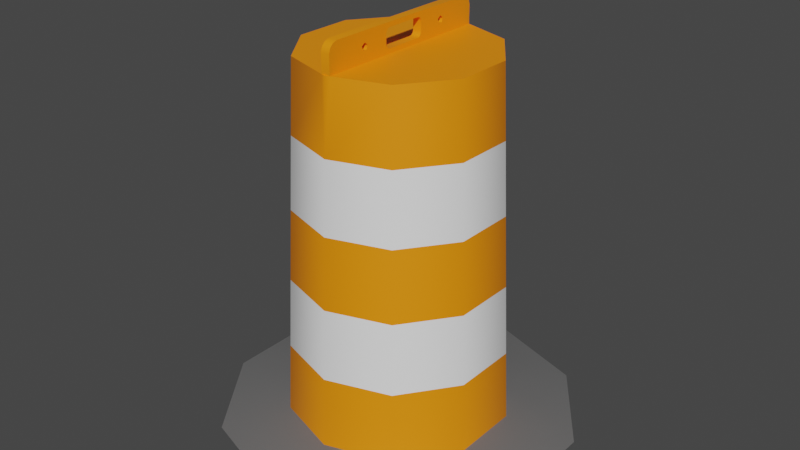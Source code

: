 # Source: DangerCone.blend  (saved by Blender 2.83.19; exported with 4.5.12 LTS)
import bpy
from mathutils import Matrix  # noqa: F401  (used for matrix-valued properties, if any)

bpy.ops.wm.read_factory_settings(use_empty=True)
scene = bpy.context.scene
scene.name = 'Scene'

# ---- collections
col_collection = bpy.data.collections.new('Collection'); scene.collection.children.link(col_collection)

# ---- materials (node trees are filled in below, after node groups)
mat_whitesmoke = bpy.data.materials.new('_WhiteSmoke_')
mat_whitesmoke.use_transparent_shadow = False
mat_whitesmoke.diffuse_color = (0.9608, 0.9608, 0.9608, 1.0)
mat_whitesmoke.roughness = 0.5528
mat_orangered = bpy.data.materials.new('_OrangeRed_')
mat_orangered.use_transparent_shadow = False
mat_orangered.diffuse_color = (1.0, 0.2706, 0.0, 1.0)
mat_orangered.roughness = 0.5528
mat_charcoal = bpy.data.materials.new('_Charcoal_')
mat_charcoal.use_transparent_shadow = False
mat_charcoal.diffuse_color = (0.1373, 0.1373, 0.1373, 1.0)
mat_charcoal.roughness = 0.5528

# ---- material node trees
mat_whitesmoke.use_nodes = True; mat_whitesmoke.node_tree.nodes.clear()
_N = mat_whitesmoke.node_tree.nodes; _L = mat_whitesmoke.node_tree.links
n0 = _N.new('ShaderNodeBsdfPrincipled'); n0.name = 'Principled BSDF'; n0.location = (10, 300)
n0.distribution = 'GGX'
n0.subsurface_method = 'BURLEY'
n0.inputs[0].default_value = (0.9608, 0.9608, 0.9608, 1.0)
n0.inputs[2].default_value = 0.5528
n0.inputs[3].default_value = 1.45
n0.inputs[27].default_value = (0.0, 0.0, 0.0, 1.0)
n0.inputs[28].default_value = 1.0
n1 = _N.new('ShaderNodeOutputMaterial'); n1.name = 'Material Output'; n1.location = (300, 300)
n2 = _N.new('ShaderNodeNormalMap'); n2.name = 'Normal Map'; n2.location = (-300, -300)
n2.label = 'Normal/Map'
_L.new(n0.outputs[0], n1.inputs[0])
_L.new(n2.outputs[0], n0.inputs[5])
n1.is_active_output = True
mat_orangered.use_nodes = True; mat_orangered.node_tree.nodes.clear()
_N = mat_orangered.node_tree.nodes; _L = mat_orangered.node_tree.links
n0 = _N.new('ShaderNodeBsdfPrincipled'); n0.name = 'Principled BSDF'; n0.location = (10, 300)
n0.distribution = 'GGX'
n0.subsurface_method = 'BURLEY'
n0.inputs[0].default_value = (1.0, 0.2706, 0.0, 1.0)
n0.inputs[2].default_value = 0.5528
n0.inputs[3].default_value = 1.45
n0.inputs[27].default_value = (0.0, 0.0, 0.0, 1.0)
n0.inputs[28].default_value = 1.0
n1 = _N.new('ShaderNodeOutputMaterial'); n1.name = 'Material Output'; n1.location = (300, 300)
n2 = _N.new('ShaderNodeNormalMap'); n2.name = 'Normal Map'; n2.location = (-300, -300)
n2.label = 'Normal/Map'
_L.new(n0.outputs[0], n1.inputs[0])
_L.new(n2.outputs[0], n0.inputs[5])
n1.is_active_output = True
mat_charcoal.use_nodes = True; mat_charcoal.node_tree.nodes.clear()
_N = mat_charcoal.node_tree.nodes; _L = mat_charcoal.node_tree.links
n0 = _N.new('ShaderNodeBsdfPrincipled'); n0.name = 'Principled BSDF'; n0.location = (10, 300)
n0.distribution = 'GGX'
n0.subsurface_method = 'BURLEY'
n0.inputs[0].default_value = (0.1373, 0.1373, 0.1373, 1.0)
n0.inputs[2].default_value = 0.5528
n0.inputs[3].default_value = 1.45
n0.inputs[27].default_value = (0.0, 0.0, 0.0, 1.0)
n0.inputs[28].default_value = 1.0
n1 = _N.new('ShaderNodeOutputMaterial'); n1.name = 'Material Output'; n1.location = (300, 300)
n2 = _N.new('ShaderNodeNormalMap'); n2.name = 'Normal Map'; n2.location = (-300, -300)
n2.label = 'Normal/Map'
_L.new(n0.outputs[0], n1.inputs[0])
_L.new(n2.outputs[0], n0.inputs[5])
n1.is_active_output = True

# ---- world
world_world = bpy.data.worlds.new('World'); scene.world = world_world
world_world.use_nodes = True; world_world.node_tree.nodes.clear()
_N = world_world.node_tree.nodes; _L = world_world.node_tree.links
n0 = _N.new('ShaderNodeOutputWorld'); n0.name = 'World Output'; n0.location = (300, 300)
n1 = _N.new('ShaderNodeBackground'); n1.name = 'Background'; n1.location = (10, 300)
n1.inputs[0].default_value = (0.05088, 0.05088, 0.05088, 1.0)
_L.new(n1.outputs[0], n0.inputs[0])
n0.is_active_output = True
world_world.color = (0.05088, 0.05088, 0.05088)
world_world.use_sun_shadow = False
world_world.sun_shadow_jitter_overblur = 0.0

# ---- meshes
me_dangercone = bpy.data.meshes.new('DangerCone')
me_dangercone.from_pydata([(-0.1284, -0.1767, -0.05275), (-0.2077, -0.06752, -0.05275), (-0.2009, -0.0653, 0.1023), (-0.1241, -0.1709, 0.1023), (-0.1326, -0.1826, -0.2077), (-4.883e-06, -0.2256, -0.2077), (-4.883e-06, -0.2328, -0.3627), (-0.1368, -0.1884, -0.3627), (-0.2214, -0.07197, -0.3627), (-0.2146, -0.06975, -0.2077), (0.2214, -0.07197, -0.3627), (0.1368, -0.1884, -0.3627), (0.1326, -0.1826, -0.2077), (0.2146, -0.06975, -0.2077), (-4.883e-06, -0.2112, 0.1023), (-4.883e-06, -0.2184, -0.05275), (0.1241, -0.1709, 0.1023), (0.1284, -0.1767, -0.05275), (0.2077, -0.06752, -0.05275), (0.2009, -0.0653, 0.1023), (0.2146, -3.415e-05, -0.2077), (0.2214, -3.412e-05, -0.3627), (-0.2077, -3.417e-05, -0.05275), (-0.2009, -3.42e-05, 0.1023), (0.2009, -3.42e-05, 0.1023), (0.2077, -3.417e-05, -0.05275), (-0.2214, -3.412e-05, -0.3627), (-0.2146, -3.415e-05, -0.2077), (-0.1411, -0.1942, -0.5177), (-0.2283, -0.0742, -0.5177), (-4.883e-06, -0.24, -0.5177), (-0.009512, -0.2009, 0.2573), (-0.009512, -0.2009, 0.2973), (0.009509, -0.2009, 0.2973), (0.009509, -0.2009, 0.2573), (-4.883e-06, -0.204, 0.2573), (0.009509, -3.422e-05, 0.2573), (0.194, -3.422e-05, 0.2573), (0.194, -0.06307, 0.2573), (0.1199, -0.1651, 0.2573), (-0.1199, -0.1651, 0.2573), (-0.194, -0.06307, 0.2573), (-0.009512, -3.422e-05, 0.2573), (-0.194, -3.422e-05, 0.2573), (0.009509, -0.04875, 0.2722), (-0.009512, -0.04875, 0.2722), (-0.009512, -0.04507, 0.2685), (0.009509, -0.04507, 0.2685), (0.009509, -0.04507, 0.306), (-0.009512, -0.04507, 0.306), (-0.009512, -0.04875, 0.3023), (0.009509, -0.04875, 0.3023), (0.009509, -0.05004, 0.2973), (-0.009512, -0.05004, 0.2973), (-0.009512, -0.05004, 0.2773), (0.009509, -0.05004, 0.2773), (0.009509, -0.1977, 0.3068), (-0.009512, -0.1977, 0.3068), (-0.009512, -0.1905, 0.314), (0.009509, -0.1905, 0.314), (-0.009512, -0.1809, 0.3173), (0.009509, -0.1809, 0.3173), (-0.009512, -0.04003, 0.2673), (0.009509, -0.04003, 0.2673), (0.009509, -0.04003, 0.3073), (-0.009512, -0.04003, 0.3073), (0.2283, -0.0742, -0.5177), (0.1411, -0.1942, -0.5177), (-0.009512, -0.1162, 0.2897), (0.009509, -0.1162, 0.2897), (0.009509, -0.1086, 0.2953), (-0.009512, -0.1086, 0.2953), (0.009509, -0.101, 0.2897), (-0.009512, -0.101, 0.2897), (0.009509, -0.1039, 0.2808), (-0.009512, -0.1039, 0.2808), (0.009509, -0.1133, 0.2808), (-0.009512, -0.1133, 0.2808), (-0.2283, -3.41e-05, -0.5177), (-0.009512, -3.423e-05, 0.3073), (-0.009512, -3.423e-05, 0.3173), (-0.009512, -0.03622, 0.3173), (-0.009512, -3.422e-05, 0.2673), (0.2283, -3.41e-05, -0.5177), (0.009509, -3.423e-05, 0.3173), (0.009509, -3.422e-05, 0.2673), (0.009509, -3.423e-05, 0.3073), (-0.3683, -0.1197, -0.5427), (-0.2276, -0.3133, -0.5427), (-4.883e-06, -0.3872, -0.5427), (0.2276, -0.3133, -0.5427), (0.3682, -0.1197, -0.5427), (0.3682, -3.409e-05, -0.5427), (-0.3683, -3.409e-05, -0.5427), (0.2283, -3.409e-05, -0.5427), (0.2283, -0.0742, -0.5427), (0.1411, -0.1942, -0.5427), (-4.883e-06, -0.24, -0.5427), (-0.1411, -0.1942, -0.5427), (-0.2283, -0.0742, -0.5427), (-0.2283, -3.409e-05, -0.5427), (0.1284, 0.1767, -0.05275), (0.2077, 0.06746, -0.05275), (0.2009, 0.06522, 0.1023), (0.1241, 0.1708, 0.1023), (0.1326, 0.1825, -0.2077), (-4.883e-06, 0.2256, -0.2077), (-4.883e-06, 0.2328, -0.3627), (0.1368, 0.1883, -0.3627), (0.2214, 0.0719, -0.3627), (0.2146, 0.06968, -0.2077), (-0.2214, 0.0719, -0.3627), (-0.1368, 0.1883, -0.3627), (-0.1326, 0.1825, -0.2077), (-0.2146, 0.06968, -0.2077), (-4.883e-06, 0.2112, 0.1023), (-4.883e-06, 0.2184, -0.05275), (-0.1241, 0.1708, 0.1023), (-0.1284, 0.1767, -0.05275), (-0.2077, 0.06746, -0.05275), (-0.2009, 0.06522, 0.1023), (-0.2146, -3.415e-05, -0.2077), (-0.2214, -3.412e-05, -0.3627), (0.2077, -3.417e-05, -0.05275), (0.2009, -3.42e-05, 0.1023), (-0.2009, -3.42e-05, 0.1023), (-0.2077, -3.417e-05, -0.05275), (0.2214, -3.412e-05, -0.3627), (0.2146, -3.415e-05, -0.2077), (0.1411, 0.1941, -0.5177), (0.2283, 0.07413, -0.5177), (-4.883e-06, 0.24, -0.5177), (0.009509, 0.2009, 0.2573), (0.009509, 0.2009, 0.2973), (-0.009512, 0.2009, 0.2973), (-0.009512, 0.2009, 0.2573), (-4.883e-06, 0.204, 0.2573), (-0.1199, 0.165, 0.2573), (-0.009512, -3.422e-05, 0.2573), (-0.194, 0.06301, 0.2573), (-0.194, -3.422e-05, 0.2573), (0.009509, -3.422e-05, 0.2573), (0.1199, 0.165, 0.2573), (0.194, 0.06301, 0.2573), (0.194, -3.422e-05, 0.2573), (-0.009512, 0.04868, 0.2722), (0.009509, 0.04868, 0.2722), (0.009509, 0.045, 0.2685), (-0.009512, 0.045, 0.2685), (-0.009512, 0.045, 0.306), (0.009509, 0.045, 0.306), (0.009509, 0.04868, 0.3023), (-0.009512, 0.04868, 0.3023), (-0.009512, 0.04997, 0.2973), (0.009509, 0.04997, 0.2973), (0.009509, 0.04997, 0.2773), (-0.009512, 0.04997, 0.2773), (-0.009512, 0.1976, 0.3068), (0.009509, 0.1976, 0.3068), (0.009509, 0.1904, 0.314), (-0.009512, 0.1904, 0.314), (0.009509, 0.1809, 0.3173), (-0.009512, 0.1809, 0.3173), (0.009509, 0.03997, 0.2673), (-0.009512, 0.03997, 0.2673), (-0.009512, 0.03997, 0.3073), (0.009509, 0.03997, 0.3073), (-0.2283, 0.07413, -0.5177), (-0.1411, 0.1941, -0.5177), (0.009509, 0.1161, 0.2897), (-0.009512, 0.1161, 0.2897), (-0.009512, 0.1085, 0.2953), (0.009509, 0.1085, 0.2953), (-0.009512, 0.1009, 0.2897), (0.009509, 0.1009, 0.2897), (-0.009512, 0.1038, 0.2808), (0.009509, 0.1038, 0.2808), (-0.009512, 0.1132, 0.2808), (0.009509, 0.1132, 0.2808), (0.2283, -3.41e-05, -0.5177), (0.009509, -3.423e-05, 0.3073), (0.009509, -3.423e-05, 0.3173), (0.009509, 0.03614, 0.3173), (0.009509, -3.422e-05, 0.2673), (-0.2283, -3.41e-05, -0.5177), (-0.009512, -3.423e-05, 0.3173), (-0.009512, -3.422e-05, 0.2673), (-0.009512, -3.423e-05, 0.3073), (0.3682, 0.1196, -0.5427), (0.2276, 0.3132, -0.5427), (-4.883e-06, 0.3872, -0.5427), (-0.2276, 0.3132, -0.5427), (-0.3683, 0.1196, -0.5427), (-0.3683, -3.409e-05, -0.5427), (0.3682, -3.409e-05, -0.5427), (-4.883e-06, 0.24, -0.5427), (-0.1411, 0.1941, -0.5427), (0.1411, 0.1941, -0.5427), (-0.2283, 0.07413, -0.5427), (-0.2283, -3.409e-05, -0.5427), (0.2283, 0.07413, -0.5427), (0.2283, -3.409e-05, -0.5427)], [], [(0, 2, 1), (0, 3, 2), (4, 6, 5), (4, 7, 6), (7, 9, 8), (7, 4, 9), (10, 12, 11), (10, 13, 12), (3, 15, 14), (3, 0, 15), (5, 11, 12), (5, 6, 11), (14, 17, 16), (14, 15, 17), (18, 16, 17), (18, 19, 16), (10, 20, 13), (10, 21, 20), (2, 22, 1), (2, 23, 22), (18, 24, 19), (18, 25, 24), (9, 26, 8), (9, 27, 26), (4, 1, 9), (4, 0, 1), (28, 8, 29), (28, 7, 8), (30, 7, 28), (30, 6, 7), (31, 33, 32), (31, 34, 33), (34, 31, 35), (34, 37, 36), (37, 34, 38), (38, 34, 39), (31, 41, 40), (42, 41, 31), (41, 42, 43), (44, 46, 45), (44, 47, 46), (48, 50, 49), (48, 51, 50), (52, 54, 53), (52, 55, 54), (56, 58, 57), (56, 59, 58), (33, 57, 32), (33, 56, 57), (59, 60, 58), (59, 61, 60), (47, 62, 46), (47, 63, 62), (51, 53, 50), (51, 52, 53), (55, 45, 54), (55, 44, 45), (64, 49, 65), (64, 48, 49), (13, 17, 12), (13, 18, 17), (66, 11, 67), (66, 10, 11), (0, 5, 15), (0, 4, 5), (15, 12, 17), (15, 5, 12), (39, 14, 16), (14, 39, 34), (14, 34, 35), (67, 6, 30), (67, 11, 6), (19, 39, 16), (19, 38, 39), (68, 70, 69), (68, 71, 70), (71, 72, 70), (71, 73, 72), (73, 74, 72), (73, 75, 74), (75, 76, 74), (75, 77, 76), (77, 69, 76), (77, 68, 69), (31, 14, 35), (14, 31, 3), (3, 31, 40), (41, 3, 40), (41, 2, 3), (8, 78, 29), (8, 26, 78), (79, 81, 80), (65, 81, 79), (49, 81, 65), (50, 81, 49), (73, 81, 50), (73, 50, 53), (54, 73, 53), (45, 73, 54), (46, 73, 45), (71, 81, 73), (46, 75, 73), (71, 60, 81), (60, 71, 68), (77, 60, 68), (77, 58, 60), (62, 75, 46), (77, 57, 58), (42, 75, 62), (42, 77, 75), (42, 62, 82), (31, 77, 42), (31, 57, 77), (57, 31, 32), (66, 21, 10), (66, 83, 21), (81, 84, 80), (84, 81, 61), (61, 81, 60), (63, 82, 62), (63, 85, 82), (13, 25, 18), (13, 20, 25), (1, 27, 9), (1, 22, 27), (36, 33, 34), (33, 36, 76), (33, 76, 56), (56, 76, 59), (59, 76, 61), (61, 76, 69), (70, 61, 69), (76, 36, 74), (61, 70, 84), (74, 36, 63), (63, 36, 85), (74, 63, 47), (74, 47, 72), (72, 47, 44), (72, 44, 55), (52, 72, 55), (51, 72, 52), (48, 72, 51), (48, 70, 72), (64, 70, 48), (84, 70, 64), (84, 64, 86), (19, 37, 38), (19, 24, 37), (41, 23, 2), (41, 43, 23), (65, 86, 64), (65, 79, 86), (87, 28, 29), (87, 88, 28), (88, 30, 28), (88, 89, 30), (89, 67, 30), (89, 90, 67), (90, 66, 67), (90, 91, 66), (91, 83, 66), (91, 92, 83), (29, 93, 87), (29, 78, 93), (91, 94, 92), (94, 91, 95), (95, 91, 96), (96, 91, 90), (96, 90, 97), (88, 97, 90), (88, 90, 89), (88, 98, 97), (87, 98, 88), (87, 99, 98), (93, 99, 87), (99, 93, 100), (101, 103, 102), (101, 104, 103), (105, 107, 106), (105, 108, 107), (108, 110, 109), (108, 105, 110), (111, 113, 112), (111, 114, 113), (104, 116, 115), (104, 101, 116), (106, 112, 113), (106, 107, 112), (115, 118, 117), (115, 116, 118), (119, 117, 118), (119, 120, 117), (111, 121, 114), (111, 122, 121), (103, 123, 102), (103, 124, 123), (119, 125, 120), (119, 126, 125), (110, 127, 109), (110, 128, 127), (105, 102, 110), (105, 101, 102), (129, 109, 130), (129, 108, 109), (131, 108, 129), (131, 107, 108), (132, 134, 133), (132, 135, 134), (135, 132, 136), (137, 138, 135), (138, 137, 139), (138, 139, 140), (141, 142, 132), (142, 141, 143), (143, 141, 144), (145, 147, 146), (145, 148, 147), (149, 151, 150), (149, 152, 151), (153, 155, 154), (153, 156, 155), (157, 159, 158), (157, 160, 159), (134, 158, 133), (134, 157, 158), (160, 161, 159), (160, 162, 161), (148, 163, 147), (148, 164, 163), (152, 154, 151), (152, 153, 154), (156, 146, 155), (156, 145, 146), (165, 150, 166), (165, 149, 150), (114, 118, 113), (114, 119, 118), (167, 112, 168), (167, 111, 112), (101, 106, 116), (101, 105, 106), (116, 113, 118), (116, 106, 113), (117, 136, 115), (136, 117, 135), (135, 117, 137), (168, 107, 131), (168, 112, 107), (120, 137, 117), (120, 139, 137), (169, 171, 170), (169, 172, 171), (172, 173, 171), (172, 174, 173), (174, 175, 173), (174, 176, 175), (176, 177, 175), (176, 178, 177), (178, 170, 177), (178, 169, 170), (115, 142, 104), (142, 115, 132), (132, 115, 136), (143, 104, 142), (143, 103, 104), (109, 179, 130), (109, 127, 179), (180, 182, 181), (166, 182, 180), (150, 182, 166), (151, 182, 150), (174, 182, 151), (174, 151, 154), (155, 174, 154), (146, 174, 155), (147, 174, 146), (172, 182, 174), (147, 176, 174), (172, 161, 182), (161, 172, 169), (178, 161, 169), (178, 159, 161), (163, 176, 147), (178, 158, 159), (141, 176, 163), (141, 178, 176), (141, 163, 183), (132, 178, 141), (132, 158, 178), (158, 132, 133), (167, 122, 111), (167, 184, 122), (185, 161, 162), (161, 185, 182), (182, 185, 181), (164, 183, 163), (164, 186, 183), (114, 126, 119), (114, 121, 126), (102, 128, 110), (102, 123, 128), (138, 134, 135), (134, 138, 177), (134, 177, 157), (157, 177, 160), (160, 177, 162), (162, 177, 170), (171, 162, 170), (177, 138, 175), (162, 171, 185), (175, 138, 164), (164, 138, 186), (175, 164, 148), (175, 148, 173), (173, 148, 145), (173, 145, 156), (153, 173, 156), (152, 173, 153), (149, 173, 152), (149, 171, 173), (165, 171, 149), (185, 171, 165), (185, 165, 187), (120, 140, 139), (120, 125, 140), (143, 124, 103), (143, 144, 124), (166, 187, 165), (166, 180, 187), (188, 129, 130), (188, 189, 129), (189, 131, 129), (189, 190, 131), (190, 168, 131), (190, 191, 168), (191, 167, 168), (191, 192, 167), (192, 184, 167), (192, 193, 184), (130, 194, 188), (130, 179, 194), (189, 191, 190), (191, 189, 195), (196, 191, 195), (195, 189, 197), (191, 196, 192), (197, 189, 188), (192, 196, 198), (192, 198, 193), (193, 198, 199), (197, 188, 200), (200, 188, 194), (200, 194, 201)])
me_dangercone.polygons.foreach_set('use_smooth', [True] * 354)
me_dangercone.polygons.foreach_set('material_index', [0, 0, 0, 0, 0, 0, 0, 0, 0, 0, 0, 0, 0, 0, 0, 0, 0, 0, 0, 0, 0, 0, 0, 0, 1, 1, 1, 1, 1, 1, 1, 1, 1, 1, 1, 1, 1, 1, 1, 1, 1, 1, 1, 1, 1, 1, 1, 1, 1, 1, 1, 1, 1, 1, 1, 1, 1, 1, 1, 1, 1, 1, 1, 1, 1, 1, 1, 1, 1, 1, 1, 1, 1, 1, 1, 1, 1, 1, 1, 1, 1, 1, 1, 1, 1, 1, 1, 1, 1, 1, 1, 1, 1, 1, 1, 1, 1, 1, 1, 1, 1, 1, 1, 1, 1, 1, 1, 1, 1, 1, 1, 1, 1, 1, 1, 1, 1, 1, 1, 1, 1, 1, 1, 1, 1, 1, 1, 1, 1, 1, 1, 1, 1, 1, 1, 1, 1, 1, 1, 1, 1, 1, 1, 1, 1, 1, 1, 1, 1, 1, 1, 1, 1, 2, 2, 2, 2, 2, 2, 2, 2, 2, 2, 2, 2, 2, 2, 2, 2, 2, 2, 2, 2, 2, 2, 2, 2, 0, 0, 0, 0, 0, 0, 0, 0, 0, 0, 0, 0, 0, 0, 0, 0, 0, 0, 0, 0, 0, 0, 0, 0, 1, 1, 1, 1, 1, 1, 1, 1, 1, 1, 1, 1, 1, 1, 1, 1, 1, 1, 1, 1, 1, 1, 1, 1, 1, 1, 1, 1, 1, 1, 1, 1, 1, 1, 1, 1, 1, 1, 1, 1, 1, 1, 1, 1, 1, 1, 1, 1, 1, 1, 1, 1, 1, 1, 1, 1, 1, 1, 1, 1, 1, 1, 1, 1, 1, 1, 1, 1, 1, 1, 1, 1, 1, 1, 1, 1, 1, 1, 1, 1, 1, 1, 1, 1, 1, 1, 1, 1, 1, 1, 1, 1, 1, 1, 1, 1, 1, 1, 1, 1, 1, 1, 1, 1, 1, 1, 1, 1, 1, 1, 1, 1, 1, 1, 1, 1, 1, 1, 1, 1, 1, 1, 1, 1, 1, 1, 1, 1, 1, 2, 2, 2, 2, 2, 2, 2, 2, 2, 2, 2, 2, 2, 2, 2, 2, 2, 2, 2, 2, 2, 2, 2, 2])
_k = set([(8, 78), (19, 37), (28, 29), (28, 30), (29, 78), (29, 93), (30, 67), (31, 32), (31, 34), (31, 35), (31, 40), (31, 42), (32, 57), (33, 34), (33, 56), (34, 35), (34, 36), (34, 39), (37, 38), (38, 39), (40, 41), (41, 43), (42, 62), (44, 47), (44, 55), (45, 46), (45, 54), (46, 62), (47, 63), (48, 51), (48, 64), (49, 50), (49, 65), (50, 53), (51, 52), (52, 55), (53, 54), (56, 59), (57, 58), (58, 60), (59, 61), (60, 81), (61, 84), (62, 82), (63, 82), (63, 85), (64, 84), (64, 86), (65, 79), (65, 86), (66, 67), (66, 83), (68, 71), (68, 77), (69, 70), (69, 76), (70, 72), (71, 73), (72, 74), (73, 75), (74, 76), (75, 77), (79, 81), (80, 81), (83, 91), (87, 88), (87, 93), (88, 89), (89, 90), (90, 91), (91, 92), (109, 179), (120, 140), (129, 130), (129, 131), (130, 179), (130, 194), (131, 168), (132, 133), (132, 135), (132, 136), (132, 141), (132, 142), (133, 158), (134, 135), (134, 157), (135, 136), (135, 137), (135, 138), (137, 139), (138, 139), (139, 140), (141, 163), (142, 143), (143, 144), (145, 148), (145, 156), (146, 147), (146, 155), (147, 163), (148, 164), (149, 152), (149, 165), (150, 151), (150, 166), (151, 154), (152, 153), (153, 156), (154, 155), (157, 160), (158, 159), (159, 161), (160, 162), (161, 182), (162, 185), (163, 183), (164, 183), (164, 186), (165, 185), (165, 187), (166, 180), (166, 187), (167, 168), (167, 184), (169, 172), (169, 178), (170, 171), (170, 177), (171, 173), (172, 174), (173, 175), (174, 176), (175, 177), (176, 178), (180, 182), (181, 182), (184, 192), (188, 189), (188, 194), (189, 190), (190, 191), (191, 192), (192, 193), (193, 198)])
me_dangercone.attributes.new('sharp_edge', 'BOOLEAN', 'EDGE').data.foreach_set('value', [ (min(e.vertices), max(e.vertices)) in _k for e in me_dangercone.edges])
_uv = me_dangercone.uv_layers.new(name='UVSet0')
_uv.uv.foreach_set('vector', [-1.466, 25.18, -8.103, 32.94, -8.215, 25.18, -1.466, 25.18, -1.577, 32.94, -8.103, 32.94, 8.043, 17.32, 15.13, 9.566, 15.01, 17.32, 8.043, 17.32, 7.932, 9.566, 15.13, 9.566, -1.243, 9.662, -8.326, 17.42, -8.437, 9.662, -1.243, 9.662, -1.354, 17.42, -8.326, 17.42, 30.08, 8.347, 23.0, 16.1, 22.89, 8.347, 30.08, 8.347, 29.97, 16.1, 23.0, 16.1, 8.266, 32.84, 14.9, 25.08, 14.79, 32.84, 8.266, 32.84, 8.154, 25.08, 14.9, 25.08, 20.01, 16.82, 27.09, 9.064, 26.98, 16.82, 20.01, 16.82, 19.9, 9.064, 27.09, 9.064, 20.23, 32.34, 26.87, 24.58, 26.76, 32.34, 20.23, 32.34, 20.12, 24.58, 26.87, 24.58, 29.86, 23.86, 23.22, 31.62, 23.11, 23.86, 29.86, 23.86, 29.75, 31.62, 23.22, 31.62, 15.76, 7.69, 19.36, 15.45, 15.87, 15.45, 15.76, 7.69, 19.36, 7.69, 19.36, 15.45, -16.1, 32.59, -19.36, 24.83, -15.99, 24.83, -16.1, 32.59, -19.36, 32.59, -19.36, 24.83, 15.99, 23.21, 19.36, 30.96, 16.1, 30.96, 15.99, 23.21, 19.36, 23.21, 19.36, 30.96, -15.87, 17.07, -19.36, 9.315, -15.76, 9.315, -15.87, 17.07, -19.36, 17.07, -19.36, 9.315, -1.354, 17.42, -8.215, 25.18, -8.326, 17.42, -1.354, 17.42, -1.466, 25.18, -8.215, 25.18, -1.132, 1.905, -8.437, 9.662, -8.548, 1.905, -1.132, 1.905, -1.243, 9.662, -8.437, 9.662, 15.24, 1.809, 7.932, 9.566, 7.821, 1.809, 15.24, 1.809, 15.13, 9.566, 7.932, 9.566, 17.94, 40.0, 18.89, 42.0, 17.94, 42.0, 17.94, 40.0, 18.89, 40.0, 18.89, 42.0, 18.89, 9.315, 17.94, 9.315, 18.41, 9.16, 18.89, 9.315, 28.11, 19.36, 18.89, 19.36, 28.11, 19.36, 18.89, 9.315, 28.11, 16.21, 28.11, 16.21, 18.89, 9.315, 24.41, 11.11, 17.94, 9.315, 8.712, 16.21, 12.42, 11.11, 17.94, 19.36, 8.712, 16.21, 17.94, 9.315, 8.712, 16.21, 17.94, 19.36, 8.712, 19.36, -18.89, 16.85, -17.94, 16.59, -17.94, 16.85, -18.89, 16.85, -18.89, 16.59, -17.94, 16.59, -18.89, 42.1, -17.94, 41.84, -17.94, 42.1, -18.89, 42.1, -18.89, 41.84, -17.94, 41.84, -18.89, 42.0, -17.94, 41.0, -17.94, 42.0, -18.89, 42.0, -18.89, 41.0, -17.94, 41.0, 18.89, 36.74, 17.94, 37.24, 17.94, 36.74, 18.89, 36.74, 18.89, 37.24, 17.94, 37.24, 18.89, 42.74, 17.94, 43.25, 17.94, 42.74, 18.89, 42.74, 18.89, 43.25, 17.94, 43.25, 18.89, 23.27, 17.94, 23.78, 17.94, 23.27, 18.89, 23.27, 18.89, 23.78, 17.94, 23.78, -18.89, -6.523, -17.94, -6.783, -17.94, -6.523, -18.89, -6.523, -18.89, -6.783, -17.94, -6.783, -18.89, 45.13, -17.94, 44.87, -17.94, 45.13, -18.89, 45.13, -18.89, 44.87, -17.94, 44.87, -18.89, 35.54, -17.94, 35.28, -17.94, 35.54, -18.89, 35.54, -18.89, 35.28, -17.94, 35.28, -18.89, 27.35, -17.94, 27.09, -17.94, 27.35, -18.89, 27.35, -18.89, 27.09, -17.94, 27.09, 29.97, 16.1, 23.11, 23.86, 23.0, 16.1, 29.97, 16.1, 29.86, 23.86, 23.11, 23.86, 30.19, 0.5899, 22.89, 8.347, 22.78, 0.5899, 30.19, 0.5899, 30.08, 8.347, 22.89, 8.347, 8.154, 25.08, 15.01, 17.32, 14.9, 25.08, 8.154, 25.08, 8.043, 17.32, 15.01, 17.32, 20.12, 24.58, 26.98, 16.82, 26.87, 24.58, 20.12, 24.58, 20.01, 16.82, 26.98, 16.82, 26.65, 40.09, 20.23, 32.34, 26.76, 32.34, 20.23, 32.34, 26.65, 40.09, 20.84, 40.09, 20.23, 32.34, 20.84, 40.09, 20.34, 40.09, 27.2, 1.307, 19.9, 9.064, 19.79, 1.307, 27.2, 1.307, 27.09, 9.064, 19.9, 9.064, 29.75, 31.62, 23.33, 39.38, 23.22, 31.62, 29.75, 31.62, 29.64, 39.38, 23.33, 39.38, -17.94, 35.43, -18.89, 35.9, -18.89, 35.43, -17.94, 35.43, -17.94, 35.9, -18.89, 35.9, 17.94, 13.36, 18.89, 12.89, 18.89, 13.36, 17.94, 13.36, 17.94, 12.89, 18.89, 12.89, 17.94, 44.01, 18.89, 43.54, 18.89, 44.01, 17.94, 44.01, 17.94, 43.54, 18.89, 43.54, 17.94, 14.17, 18.89, 13.7, 18.89, 14.17, 17.94, 14.17, 17.94, 13.7, 18.89, 13.7, -17.94, 34.93, -18.89, 35.4, -18.89, 34.93, -17.94, 34.93, -17.94, 35.4, -18.89, 35.4, 14.18, 40.6, 14.79, 32.84, 14.68, 40.6, 14.79, 32.84, 14.18, 40.6, 8.266, 32.84, 8.266, 32.84, 14.18, 40.6, 8.377, 40.6, -7.992, 40.69, -1.577, 32.94, -1.688, 40.69, -7.992, 40.69, -8.103, 32.94, -1.577, 32.94, -15.76, 9.315, -19.36, 1.558, -15.65, 1.558, -15.76, 9.315, -19.36, 9.315, -19.36, 1.558, -19.36, 42.5, -17.55, 43.0, -19.36, 43.0, -17.36, 42.5, -17.55, 43.0, -19.36, 42.5, -17.11, 42.44, -17.55, 43.0, -17.36, 42.5, -16.92, 42.25, -17.55, 43.0, -17.11, 42.44, -14.31, 41.62, -17.55, 43.0, -16.92, 42.25, -14.31, 41.62, -16.92, 42.25, -16.86, 42.0, -16.86, 41.0, -14.31, 41.62, -16.86, 42.0, -16.92, 40.75, -14.31, 41.62, -16.86, 41.0, -17.11, 40.56, -14.31, 41.62, -16.92, 40.75, -13.93, 41.9, -17.55, 43.0, -14.31, 41.62, -17.11, 40.56, -14.17, 41.18, -14.31, 41.62, -13.93, 41.9, -10.31, 43.0, -17.55, 43.0, -10.31, 43.0, -13.93, 41.9, -13.55, 41.62, -13.7, 41.18, -10.31, 43.0, -13.55, 41.62, -13.7, 41.18, -9.837, 42.84, -10.31, 43.0, -17.36, 40.5, -14.17, 41.18, -17.11, 40.56, -13.7, 41.18, -9.48, 42.48, -9.837, 42.84, -19.36, 40.0, -14.17, 41.18, -17.36, 40.5, -19.36, 40.0, -13.7, 41.18, -14.17, 41.18, -19.36, 40.0, -17.36, 40.5, -19.36, 40.5, -9.315, 40.0, -13.7, 41.18, -19.36, 40.0, -9.315, 40.0, -9.48, 42.48, -13.7, 41.18, -9.48, 42.48, -9.315, 40.0, -9.315, 42.0, 15.65, -0.06756, 19.36, 7.69, 15.76, 7.69, 15.65, -0.06756, 19.36, -0.06756, 19.36, 7.69, 17.94, 17.55, 18.89, 19.36, 17.94, 19.36, 18.89, 19.36, 17.94, 17.55, 18.89, 10.31, 18.89, 10.31, 17.94, 17.55, 17.94, 10.31, 18.89, 17.36, 17.94, 19.36, 17.94, 17.36, 18.89, 17.36, 18.89, 19.36, 17.94, 19.36, 15.87, 15.45, 19.36, 23.21, 15.99, 23.21, 15.87, 15.45, 19.36, 15.45, 19.36, 23.21, -15.99, 24.83, -19.36, 17.07, -15.87, 17.07, -15.99, 24.83, -19.36, 24.83, -19.36, 17.07, 19.36, 40.0, 9.315, 42.0, 9.315, 40.0, 9.315, 42.0, 19.36, 40.0, 13.7, 41.18, 9.315, 42.0, 13.7, 41.18, 9.48, 42.48, 9.48, 42.48, 13.7, 41.18, 9.837, 42.84, 9.837, 42.84, 13.7, 41.18, 10.31, 43.0, 10.31, 43.0, 13.7, 41.18, 13.55, 41.62, 13.93, 41.9, 10.31, 43.0, 13.55, 41.62, 13.7, 41.18, 19.36, 40.0, 14.17, 41.18, 10.31, 43.0, 13.93, 41.9, 19.36, 43.0, 14.17, 41.18, 19.36, 40.0, 17.36, 40.5, 17.36, 40.5, 19.36, 40.0, 19.36, 40.5, 14.17, 41.18, 17.36, 40.5, 17.11, 40.56, 14.17, 41.18, 17.11, 40.56, 14.31, 41.62, 14.31, 41.62, 17.11, 40.56, 16.92, 40.75, 14.31, 41.62, 16.92, 40.75, 16.86, 41.0, 16.86, 42.0, 14.31, 41.62, 16.86, 41.0, 16.92, 42.25, 14.31, 41.62, 16.86, 42.0, 17.11, 42.44, 14.31, 41.62, 16.92, 42.25, 17.11, 42.44, 13.93, 41.9, 14.31, 41.62, 17.36, 42.5, 13.93, 41.9, 17.11, 42.44, 19.36, 43.0, 13.93, 41.9, 17.36, 42.5, 19.36, 43.0, 17.36, 42.5, 19.36, 42.5, 16.1, 30.96, 19.36, 38.72, 16.21, 38.72, 16.1, 30.96, 19.36, 30.96, 19.36, 38.72, -16.21, 40.35, -19.36, 32.59, -16.1, 32.59, -16.21, 40.35, -19.36, 40.35, -19.36, 32.59, -17.94, 17.36, -18.89, 19.36, -18.89, 17.36, -17.94, 17.36, -17.94, 19.36, -18.89, 19.36, -10.82, 7.741, -1.132, 14.85, -8.548, 14.85, -10.82, 7.741, 1.143, 7.741, -1.132, 14.85, 5.546, 5.601, 15.24, 12.71, 7.821, 12.71, 5.546, 5.601, 17.51, 5.601, 15.24, 12.71, 17.51, -5.601, 27.2, 1.51, 19.79, 1.51, 17.51, -5.601, 29.48, -5.601, 27.2, 1.51, 20.5, -21.59, 30.19, -14.48, 22.78, -14.48, 20.5, -21.59, 32.47, -21.59, 30.19, -14.48, 13.38, -36.25, 19.36, -29.14, 15.65, -29.14, 13.38, -36.25, 19.36, -36.25, 19.36, -29.14, -15.65, 7.111, -19.36, 7.497e-15, -13.38, 5.181e-15, -15.65, 7.111, -19.36, 7.111, -19.36, 7.497e-15, -36.83, 13.38, -29.83, 19.36, -36.83, 19.36, -29.83, 19.36, -36.83, 13.38, -29.83, 15.65, -29.83, 15.65, -36.83, 13.38, -25.47, 9.652, -25.47, 9.652, -36.83, 13.38, -29.79, 3.697, -25.47, 9.652, -29.79, 3.697, -18.41, 7.36, -7.033, 3.697, -18.41, 7.36, -29.79, 3.697, -7.033, 3.697, -29.79, 3.697, -18.41, 4.7e-34, -7.033, 3.697, -11.36, 9.652, -18.41, 7.36, 0.0, 13.38, -11.36, 9.652, -7.033, 3.697, 0.0, 13.38, -7.0, 15.65, -11.36, 9.652, 8.749e-17, 19.36, -7.0, 15.65, 0.0, 13.38, -7.0, 15.65, 8.749e-17, 19.36, -7.0, 19.36, -1.466, 25.18, -8.103, 32.94, -8.215, 25.18, -1.466, 25.18, -1.577, 32.94, -8.103, 32.94, 8.043, 17.32, 15.13, 9.566, 15.01, 17.32, 8.043, 17.32, 7.932, 9.566, 15.13, 9.566, -1.243, 9.662, -8.326, 17.42, -8.437, 9.662, -1.243, 9.662, -1.354, 17.42, -8.326, 17.42, 30.08, 8.347, 23.0, 16.1, 22.89, 8.347, 30.08, 8.347, 29.97, 16.1, 23.0, 16.1, 8.266, 32.84, 14.9, 25.08, 14.79, 32.84, 8.266, 32.84, 8.154, 25.08, 14.9, 25.08, 20.01, 16.82, 27.09, 9.064, 26.98, 16.82, 20.01, 16.82, 19.9, 9.064, 27.09, 9.064, 20.23, 32.34, 26.87, 24.58, 26.76, 32.34, 20.23, 32.34, 20.12, 24.58, 26.87, 24.58, 29.86, 23.86, 23.22, 31.62, 23.11, 23.86, 29.86, 23.86, 29.75, 31.62, 23.22, 31.62, 15.76, 7.69, 19.36, 15.45, 15.87, 15.45, 15.76, 7.69, 19.36, 7.69, 19.36, 15.45, -16.1, 32.59, -19.36, 24.83, -15.99, 24.83, -16.1, 32.59, -19.36, 32.59, -19.36, 24.83, 15.99, 23.21, 19.36, 30.96, 16.1, 30.96, 15.99, 23.21, 19.36, 23.21, 19.36, 30.96, -15.87, 17.07, -19.36, 9.315, -15.76, 9.315, -15.87, 17.07, -19.36, 17.07, -19.36, 9.315, -1.354, 17.42, -8.215, 25.18, -8.326, 17.42, -1.354, 17.42, -1.466, 25.18, -8.215, 25.18, -1.132, 1.905, -8.437, 9.662, -8.548, 1.905, -1.132, 1.905, -1.243, 9.662, -8.437, 9.662, 15.24, 1.809, 7.932, 9.566, 7.821, 1.809, 15.24, 1.809, 15.13, 9.566, 7.932, 9.566, 17.94, 40.0, 18.89, 42.0, 17.94, 42.0, 17.94, 40.0, 18.89, 40.0, 18.89, 42.0, 18.89, 9.315, 17.94, 9.315, 18.41, 9.16, 24.41, 11.11, 18.89, 19.36, 18.89, 9.315, 18.89, 19.36, 24.41, 11.11, 28.11, 16.21, 18.89, 19.36, 28.11, 16.21, 28.11, 19.36, 17.94, 19.36, 12.42, 11.11, 17.94, 9.315, 12.42, 11.11, 17.94, 19.36, 8.712, 16.21, 8.712, 16.21, 17.94, 19.36, 8.712, 19.36, -18.89, 16.85, -17.94, 16.59, -17.94, 16.85, -18.89, 16.85, -18.89, 16.59, -17.94, 16.59, -18.89, 42.1, -17.94, 41.84, -17.94, 42.1, -18.89, 42.1, -18.89, 41.84, -17.94, 41.84, -18.89, 42.0, -17.94, 41.0, -17.94, 42.0, -18.89, 42.0, -18.89, 41.0, -17.94, 41.0, 18.89, 36.74, 17.94, 37.24, 17.94, 36.74, 18.89, 36.74, 18.89, 37.24, 17.94, 37.24, 18.89, 42.74, 17.94, 43.25, 17.94, 42.74, 18.89, 42.74, 18.89, 43.25, 17.94, 43.25, 18.89, 23.27, 17.94, 23.78, 17.94, 23.27, 18.89, 23.27, 18.89, 23.78, 17.94, 23.78, -18.89, -6.523, -17.94, -6.783, -17.94, -6.523, -18.89, -6.523, -18.89, -6.783, -17.94, -6.783, -18.89, 45.13, -17.94, 44.87, -17.94, 45.13, -18.89, 45.13, -18.89, 44.87, -17.94, 44.87, -18.89, 35.54, -17.94, 35.28, -17.94, 35.54, -18.89, 35.54, -18.89, 35.28, -17.94, 35.28, -18.89, 27.35, -17.94, 27.09, -17.94, 27.35, -18.89, 27.35, -18.89, 27.09, -17.94, 27.09, 29.97, 16.1, 23.11, 23.86, 23.0, 16.1, 29.97, 16.1, 29.86, 23.86, 23.11, 23.86, 30.19, 0.5899, 22.89, 8.347, 22.78, 0.5899, 30.19, 0.5899, 30.08, 8.347, 22.89, 8.347, 8.154, 25.08, 15.01, 17.32, 14.9, 25.08, 8.154, 25.08, 8.043, 17.32, 15.01, 17.32, 20.12, 24.58, 26.98, 16.82, 26.87, 24.58, 20.12, 24.58, 20.01, 16.82, 26.98, 16.82, 26.76, 32.34, 20.34, 40.09, 20.23, 32.34, 20.34, 40.09, 26.76, 32.34, 20.84, 40.09, 20.84, 40.09, 26.76, 32.34, 26.65, 40.09, 27.2, 1.307, 19.9, 9.064, 19.79, 1.307, 27.2, 1.307, 27.09, 9.064, 19.9, 9.064, 29.75, 31.62, 23.33, 39.38, 23.22, 31.62, 29.75, 31.62, 29.64, 39.38, 23.33, 39.38, -17.94, 35.43, -18.89, 35.9, -18.89, 35.43, -17.94, 35.43, -17.94, 35.9, -18.89, 35.9, 17.94, 13.36, 18.89, 12.89, 18.89, 13.36, 17.94, 13.36, 17.94, 12.89, 18.89, 12.89, 17.94, 44.01, 18.89, 43.54, 18.89, 44.01, 17.94, 44.01, 17.94, 43.54, 18.89, 43.54, 17.94, 14.17, 18.89, 13.7, 18.89, 14.17, 17.94, 14.17, 17.94, 13.7, 18.89, 13.7, -17.94, 34.93, -18.89, 35.4, -18.89, 34.93, -17.94, 34.93, -17.94, 35.4, -18.89, 35.4, 14.79, 32.84, 8.377, 40.6, 8.266, 32.84, 8.377, 40.6, 14.79, 32.84, 14.18, 40.6, 14.18, 40.6, 14.79, 32.84, 14.68, 40.6, -7.992, 40.69, -1.577, 32.94, -1.688, 40.69, -7.992, 40.69, -8.103, 32.94, -1.577, 32.94, -15.76, 9.315, -19.36, 1.558, -15.65, 1.558, -15.76, 9.315, -19.36, 9.315, -19.36, 1.558, -19.36, 42.5, -17.55, 43.0, -19.36, 43.0, -17.36, 42.5, -17.55, 43.0, -19.36, 42.5, -17.11, 42.44, -17.55, 43.0, -17.36, 42.5, -16.92, 42.25, -17.55, 43.0, -17.11, 42.44, -14.31, 41.62, -17.55, 43.0, -16.92, 42.25, -14.31, 41.62, -16.92, 42.25, -16.86, 42.0, -16.86, 41.0, -14.31, 41.62, -16.86, 42.0, -16.92, 40.75, -14.31, 41.62, -16.86, 41.0, -17.11, 40.56, -14.31, 41.62, -16.92, 40.75, -13.93, 41.9, -17.55, 43.0, -14.31, 41.62, -17.11, 40.56, -14.17, 41.18, -14.31, 41.62, -13.93, 41.9, -10.31, 43.0, -17.55, 43.0, -10.31, 43.0, -13.93, 41.9, -13.55, 41.62, -13.7, 41.18, -10.31, 43.0, -13.55, 41.62, -13.7, 41.18, -9.837, 42.84, -10.31, 43.0, -17.36, 40.5, -14.17, 41.18, -17.11, 40.56, -13.7, 41.18, -9.48, 42.48, -9.837, 42.84, -19.36, 40.0, -14.17, 41.18, -17.36, 40.5, -19.36, 40.0, -13.7, 41.18, -14.17, 41.18, -19.36, 40.0, -17.36, 40.5, -19.36, 40.5, -9.315, 40.0, -13.7, 41.18, -19.36, 40.0, -9.315, 40.0, -9.48, 42.48, -13.7, 41.18, -9.48, 42.48, -9.315, 40.0, -9.315, 42.0, 15.65, -0.06756, 19.36, 7.69, 15.76, 7.69, 15.65, -0.06756, 19.36, -0.06756, 19.36, 7.69, 18.89, 19.36, 17.94, 10.31, 18.89, 10.31, 17.94, 10.31, 18.89, 19.36, 17.94, 17.55, 17.94, 17.55, 18.89, 19.36, 17.94, 19.36, 18.89, 17.36, 17.94, 19.36, 17.94, 17.36, 18.89, 17.36, 18.89, 19.36, 17.94, 19.36, 15.87, 15.45, 19.36, 23.21, 15.99, 23.21, 15.87, 15.45, 19.36, 15.45, 19.36, 23.21, -15.99, 24.83, -19.36, 17.07, -15.87, 17.07, -15.99, 24.83, -19.36, 24.83, -19.36, 17.07, 19.36, 40.0, 9.315, 42.0, 9.315, 40.0, 9.315, 42.0, 19.36, 40.0, 13.7, 41.18, 9.315, 42.0, 13.7, 41.18, 9.48, 42.48, 9.48, 42.48, 13.7, 41.18, 9.837, 42.84, 9.837, 42.84, 13.7, 41.18, 10.31, 43.0, 10.31, 43.0, 13.7, 41.18, 13.55, 41.62, 13.93, 41.9, 10.31, 43.0, 13.55, 41.62, 13.7, 41.18, 19.36, 40.0, 14.17, 41.18, 10.31, 43.0, 13.93, 41.9, 19.36, 43.0, 14.17, 41.18, 19.36, 40.0, 17.36, 40.5, 17.36, 40.5, 19.36, 40.0, 19.36, 40.5, 14.17, 41.18, 17.36, 40.5, 17.11, 40.56, 14.17, 41.18, 17.11, 40.56, 14.31, 41.62, 14.31, 41.62, 17.11, 40.56, 16.92, 40.75, 14.31, 41.62, 16.92, 40.75, 16.86, 41.0, 16.86, 42.0, 14.31, 41.62, 16.86, 41.0, 16.92, 42.25, 14.31, 41.62, 16.86, 42.0, 17.11, 42.44, 14.31, 41.62, 16.92, 42.25, 17.11, 42.44, 13.93, 41.9, 14.31, 41.62, 17.36, 42.5, 13.93, 41.9, 17.11, 42.44, 19.36, 43.0, 13.93, 41.9, 17.36, 42.5, 19.36, 43.0, 17.36, 42.5, 19.36, 42.5, 16.1, 30.96, 19.36, 38.72, 16.21, 38.72, 16.1, 30.96, 19.36, 30.96, 19.36, 38.72, -16.21, 40.35, -19.36, 32.59, -16.1, 32.59, -16.21, 40.35, -19.36, 40.35, -19.36, 32.59, -17.94, 17.36, -18.89, 19.36, -18.89, 17.36, -17.94, 17.36, -17.94, 19.36, -18.89, 19.36, -10.82, 7.741, -1.132, 14.85, -8.548, 14.85, -10.82, 7.741, 1.143, 7.741, -1.132, 14.85, 5.546, 5.601, 15.24, 12.71, 7.821, 12.71, 5.546, 5.601, 17.51, 5.601, 15.24, 12.71, 17.51, -5.601, 27.2, 1.51, 19.79, 1.51, 17.51, -5.601, 29.48, -5.601, 27.2, 1.51, 20.5, -21.59, 30.19, -14.48, 22.78, -14.48, 20.5, -21.59, 32.47, -21.59, 30.19, -14.48, 13.38, -36.25, 19.36, -29.14, 15.65, -29.14, 13.38, -36.25, 19.36, -36.25, 19.36, -29.14, -15.65, 7.111, -19.36, 7.497e-15, -13.38, 5.181e-15, -15.65, 7.111, -19.36, 7.111, -19.36, 7.497e-15, -7.033, 3.697, -29.79, 3.697, -18.41, 4.7e-34, -29.79, 3.697, -7.033, 3.697, -18.41, 7.36, -25.47, 9.652, -29.79, 3.697, -18.41, 7.36, -18.41, 7.36, -7.033, 3.697, -11.36, 9.652, -29.79, 3.697, -25.47, 9.652, -36.83, 13.38, -11.36, 9.652, -7.033, 3.697, 0.0, 13.38, -36.83, 13.38, -25.47, 9.652, -29.83, 15.65, -36.83, 13.38, -29.83, 15.65, -36.83, 19.36, -36.83, 19.36, -29.83, 15.65, -29.83, 19.36, -11.36, 9.652, 0.0, 13.38, -7.0, 15.65, -7.0, 15.65, 0.0, 13.38, 8.749e-17, 19.36, -7.0, 15.65, 8.749e-17, 19.36, -7.0, 19.36])
me_dangercone.materials.append(mat_whitesmoke)
me_dangercone.materials.append(mat_orangered)
me_dangercone.materials.append(mat_charcoal)
me_dangercone.use_remesh_fix_poles = True
me_dangercone.use_remesh_preserve_attributes = False
me_dangercone.use_mirror_vertex_groups = False
me_dangercone.update()
me_dangercone.normals_split_custom_set([tuple(v) for v in zip(*[iter([-0.5872, -0.8081, 0.04641, -0.95, -0.3087, 0.04641, -0.95, -0.3087, 0.04641, -0.5872, -0.8081, 0.04641, -0.5872, -0.8081, 0.0464, -0.95, -0.3087, 0.04641, -0.5871, -0.8082, 0.0464, -6.223e-06, -0.9989, 0.0464, -4.089e-06, -0.9989, 0.0464, -0.5871, -0.8082, 0.0464, -0.5872, -0.8081, 0.0464, -6.223e-06, -0.9989, 0.0464, -0.5872, -0.8081, 0.0464, -0.95, -0.3087, 0.04639, -0.95, -0.3087, 0.0464, -0.5872, -0.8081, 0.0464, -0.5871, -0.8082, 0.0464, -0.95, -0.3087, 0.04639, 0.95, -0.3087, 0.04641, 0.5871, -0.8081, 0.0464, 0.5872, -0.8081, 0.0464, 0.95, -0.3087, 0.04641, 0.95, -0.3087, 0.0464, 0.5871, -0.8081, 0.0464, -0.5872, -0.8081, 0.0464, -8.293e-06, -0.9989, 0.04639, -1.152e-06, -0.9989, 0.04639, -0.5872, -0.8081, 0.0464, -0.5872, -0.8081, 0.04641, -8.293e-06, -0.9989, 0.04639, -4.089e-06, -0.9989, 0.0464, 0.5872, -0.8081, 0.0464, 0.5871, -0.8081, 0.0464, -4.089e-06, -0.9989, 0.0464, -6.223e-06, -0.9989, 0.0464, 0.5872, -0.8081, 0.0464, -1.152e-06, -0.9989, 0.04639, 0.5872, -0.8081, 0.0464, 0.5872, -0.8081, 0.0464, -1.152e-06, -0.9989, 0.04639, -8.293e-06, -0.9989, 0.04639, 0.5872, -0.8081, 0.0464, 0.95, -0.3087, 0.04639, 0.5872, -0.8081, 0.0464, 0.5872, -0.8081, 0.0464, 0.95, -0.3087, 0.04639, 0.95, -0.3087, 0.04641, 0.5872, -0.8081, 0.0464, 0.95, -0.3087, 0.04641, 0.999, -3.533e-08, 0.04413, 0.95, -0.3087, 0.0464, 0.95, -0.3087, 0.04641, 0.999, 0.0, 0.04414, 0.999, -3.533e-08, 0.04413, -0.95, -0.3087, 0.04641, -0.999, 6.832e-09, 0.04415, -0.95, -0.3087, 0.04641, -0.95, -0.3087, 0.04641, -0.999, -3.406e-07, 0.04415, -0.999, 6.832e-09, 0.04415, 0.95, -0.3087, 0.04639, 0.999, 1.626e-08, 0.04415, 0.95, -0.3087, 0.04641, 0.95, -0.3087, 0.04639, 0.999, -4.538e-07, 0.04413, 0.999, 1.626e-08, 0.04415, -0.95, -0.3087, 0.04639, -0.999, 0.0, 0.04413, -0.95, -0.3087, 0.0464, -0.95, -0.3087, 0.04639, -0.999, 3.607e-08, 0.04412, -0.999, 0.0, 0.04413, -0.5871, -0.8082, 0.0464, -0.95, -0.3087, 0.04641, -0.95, -0.3087, 0.04639, -0.5871, -0.8082, 0.0464, -0.5872, -0.8081, 0.04641, -0.95, -0.3087, 0.04641, -0.5871, -0.8081, 0.04643, -0.95, -0.3087, 0.0464, -0.95, -0.3087, 0.04642, -0.5871, -0.8081, 0.04643, -0.5872, -0.8081, 0.0464, -0.95, -0.3087, 0.0464, -1.745e-05, -0.9989, 0.04642, -0.5872, -0.8081, 0.0464, -0.5871, -0.8081, 0.04643, -1.745e-05, -0.9989, 0.04642, -6.223e-06, -0.9989, 0.0464, -0.5872, -0.8081, 0.0464, 0.0, -1.0, 0.0, 0.0, -0.9862, 0.1653, 0.0, -0.9862, 0.1653, 0.0, -1.0, 0.0, 0.0, -1.0, 0.0, 0.0, -0.9862, 0.1653, 0.0, 0.0, 1.0, 0.0, 0.0, 1.0, 0.0, 0.0, 1.0, 1.798e-08, -1.874e-07, 1.0, -3.03e-07, -7.819e-08, 1.0, 0.0, -1.483e-07, 1.0, -3.03e-07, -7.819e-08, 1.0, 1.798e-08, -1.874e-07, 1.0, -5.121e-07, -4.576e-08, 1.0, -5.121e-07, -4.576e-08, 1.0, 1.798e-08, -1.874e-07, 1.0, 4.331e-07, -3.825e-07, 1.0, 3.573e-08, -2.094e-07, 1.0, 2.584e-08, -1.031e-07, 1.0, -4.33e-07, -3.825e-07, 1.0, 1.589e-07, -1.172e-07, 1.0, 2.584e-08, -1.031e-07, 1.0, 3.573e-08, -2.094e-07, 1.0, 2.584e-08, -1.031e-07, 1.0, 1.589e-07, -1.172e-07, 1.0, 0.0, 0.0, 1.0, 0.0, 0.8688, 0.4952, 0.0, 0.4949, 0.8689, 0.0, 0.8688, 0.4952, 0.0, 0.8688, 0.4952, 0.0, 0.4949, 0.8689, 0.0, 0.4949, 0.8689, 0.0, 0.4949, -0.8689, 0.0, 0.8688, -0.4952, 0.0, 0.4949, -0.8689, 0.0, 0.4949, -0.8689, 0.0, 0.8688, -0.4952, 0.0, 0.8688, -0.4952, 0.0, 0.9922, -0.125, 0.0, 0.9922, 0.125, 0.0, 0.9922, -0.125, 0.0, 0.9922, -0.125, 0.0, 0.9922, 0.125, 0.0, 0.9922, 0.125, 0.0, -0.8479, 0.5302, 0.0, -0.5301, 0.8479, 0.0, -0.8479, 0.5302, 0.0, -0.8479, 0.5302, 0.0, -0.5301, 0.8479, 0.0, -0.5301, 0.8479, 0.0, -0.9862, 0.1653, 0.0, -0.8479, 0.5302, 0.0, -0.9862, 0.1653, 0.0, -0.9862, 0.1653, 0.0, -0.8479, 0.5302, 0.0, -0.8479, 0.5302, 0.0, -0.5301, 0.8479, 0.0, -0.1653, 0.9862, 0.0, -0.5301, 0.8479, 0.0, -0.5301, 0.8479, 0.0, -0.1653, 0.9862, 0.0, -0.1653, 0.9862, 0.0, 0.4949, 0.8689, 0.0, 0.1248, 0.9922, 0.0, 0.4949, 0.8689, 0.0, 0.4949, 0.8689, 3.986e-07, 0.1249, 0.9922, 0.0, 0.1248, 0.9922, 0.0, 0.8688, -0.4952, 0.0, 0.9922, -0.125, 0.0, 0.8688, -0.4952, 0.0, 0.8688, -0.4952, 0.0, 0.9922, -0.125, 0.0, 0.9922, -0.125, 0.0, 0.9922, 0.125, 0.0, 0.8688, 0.4952, 0.0, 0.9922, 0.125, 0.0, 0.9922, 0.125, 0.0, 0.8688, 0.4952, 0.0, 0.8688, 0.4952, 0.0, 0.1248, -0.9922, 0.0, 0.4949, -0.8689, -3.977e-07, 0.1249, -0.9922, 0.0, 0.1248, -0.9922, 0.0, 0.4949, -0.8689, 0.0, 0.4949, -0.8689, 0.95, -0.3087, 0.0464, 0.5872, -0.8081, 0.0464, 0.5871, -0.8081, 0.0464, 0.95, -0.3087, 0.0464, 0.95, -0.3087, 0.04639, 0.5872, -0.8081, 0.0464, 0.95, -0.3087, 0.04641, 0.5872, -0.8081, 0.0464, 0.5871, -0.8082, 0.04642, 0.95, -0.3087, 0.04641, 0.95, -0.3087, 0.04641, 0.5872, -0.8081, 0.0464, -0.5872, -0.8081, 0.04641, -4.089e-06, -0.9989, 0.0464, -8.293e-06, -0.9989, 0.04639, -0.5872, -0.8081, 0.04641, -0.5871, -0.8082, 0.0464, -4.089e-06, -0.9989, 0.0464, -8.293e-06, -0.9989, 0.04639, 0.5871, -0.8081, 0.0464, 0.5872, -0.8081, 0.0464, -8.293e-06, -0.9989, 0.04639, -4.089e-06, -0.9989, 0.0464, 0.5871, -0.8081, 0.0464, 0.5872, -0.8081, 0.04642, -1.152e-06, -0.9989, 0.04639, 0.5872, -0.8081, 0.0464, -1.152e-06, -0.9989, 0.04639, 0.5872, -0.8081, 0.04642, 0.3087, -0.9501, 0.04415, -1.152e-06, -0.9989, 0.04639, 0.3087, -0.9501, 0.04415, -0.0001141, -0.9989, 0.04642, 0.5871, -0.8082, 0.04642, -6.223e-06, -0.9989, 0.0464, -1.745e-05, -0.9989, 0.04642, 0.5871, -0.8082, 0.04642, 0.5872, -0.8081, 0.0464, -6.223e-06, -0.9989, 0.0464, 0.95, -0.3087, 0.04641, 0.5872, -0.8081, 0.04642, 0.5872, -0.8081, 0.0464, 0.95, -0.3087, 0.04641, 0.95, -0.3087, 0.04642, 0.5872, -0.8081, 0.04642, 0.0, 0.951, -0.3093, 0.0, -1.213e-05, -1.0, 0.0, 0.951, -0.3093, 0.0, 0.951, -0.3093, 0.0, 1.145e-05, -1.0, 0.0, -1.213e-05, -1.0, 0.0, 1.145e-05, -1.0, 0.0, -0.9511, -0.309, 0.0, -1.213e-05, -1.0, 0.0, 1.145e-05, -1.0, 0.0, -0.951, -0.309, 0.0, -0.9511, -0.309, 0.0, -0.951, -0.309, 0.0, -0.5878, 0.809, 0.0, -0.9511, -0.309, 0.0, -0.951, -0.309, 0.0, -0.5878, 0.809, 0.0, -0.5878, 0.809, 0.0, -0.5878, 0.809, 0.0, 0.588, 0.8088, 0.0, -0.5878, 0.809, 0.0, -0.5878, 0.809, 0.0, 0.588, 0.8089, 0.0, 0.588, 0.8088, 0.0, 0.588, 0.8089, 0.0, 0.951, -0.3093, 0.0, 0.588, 0.8088, 0.0, 0.588, 0.8089, 0.0, 0.951, -0.3093, 0.0, 0.951, -0.3093, -0.3088, -0.9501, 0.04415, -1.152e-06, -0.9989, 0.04639, -0.0001141, -0.9989, 0.04642, -1.152e-06, -0.9989, 0.04639, -0.3088, -0.9501, 0.04415, -0.5872, -0.8081, 0.0464, -0.5872, -0.8081, 0.0464, -0.3088, -0.9501, 0.04415, -0.5872, -0.8081, 0.04642, -0.95, -0.3087, 0.04641, -0.5872, -0.8081, 0.0464, -0.5872, -0.8081, 0.04642, -0.95, -0.3087, 0.04641, -0.95, -0.3087, 0.04641, -0.5872, -0.8081, 0.0464, -0.95, -0.3087, 0.0464, -0.999, 0.0, 0.04415, -0.95, -0.3087, 0.04642, -0.95, -0.3087, 0.0464, -0.999, 0.0, 0.04413, -0.999, 0.0, 0.04415, -1.0, 0.0, 0.0, -1.0, 0.0, 0.0, -1.0, 0.0, 0.0, -1.0, 0.0, 0.0, -1.0, -4.333e-09, 0.0, -1.0, 0.0, 0.0, -1.0, 0.0, 0.0, -1.0, -4.333e-09, 0.0, -1.0, 0.0, 0.0, -1.0, -2.308e-08, 0.0, -1.0, -4.333e-09, 0.0, -1.0, 0.0, 0.0, -1.0, 4.82e-08, 0.0, -1.0, -4.333e-09, 0.0, -1.0, -2.308e-08, 0.0, -1.0, 4.82e-08, 0.0, -1.0, -2.308e-08, 0.0, -1.0, 2.31e-08, 0.0, -1.0, -3.118e-08, 0.0, -1.0, 4.82e-08, 0.0, -1.0, 2.31e-08, 0.0, -1.0, -1.641e-08, 0.0, -1.0, 4.82e-08, 0.0, -1.0, -3.118e-08, 0.0, -1.0, -8.718e-07, 0.0, -1.0, 4.82e-08, 0.0, -1.0, -1.641e-08, 0.0, -1.0, 2.686e-08, 0.0, -1.0, -4.333e-09, 0.0, -1.0, 4.82e-08, 0.0, -1.0, -8.718e-07, 0.0, -1.0, -8.48e-10, 0.0, -1.0, 4.82e-08, 0.0, -1.0, 2.686e-08, 0.0, -1.0, 7.614e-09, 0.0, -1.0, -4.333e-09, 0.0, -1.0, 7.614e-09, 0.0, -1.0, 2.686e-08, 0.0, -1.0, -4.213e-08, 0.0, -1.0, -1.577e-08, 0.0, -1.0, 7.614e-09, 0.0, -1.0, -4.213e-08, 0.0, -1.0, -1.577e-08, 0.0, -1.0, 2.961e-08, -0.0004794, -1.0, 7.614e-09, 0.0, -1.0, -1.363e-08, 0.0, -1.0, -8.48e-10, 0.0, -1.0, -8.718e-07, 0.0, -1.0, -1.577e-08, 0.0, -1.0, 7.44e-09, 0.0, -1.0, 2.961e-08, -0.0004794, -1.0, 5.148e-09, 0.0, -1.0, -8.48e-10, 0.0, -1.0, -1.363e-08, 0.0, -1.0, 5.148e-09, 0.0, -1.0, -1.577e-08, 0.0, -1.0, -8.48e-10, 0.0, -1.0, 0.0, 0.0, -1.0, 0.0, 0.0, -1.0, 0.0, 0.0, -1.0, 1.028e-09, 0.0, -1.0, -1.577e-08, 0.0, -1.0, 5.148e-09, 0.0, -1.0, 1.028e-09, 0.0, -1.0, 7.44e-09, 0.0, -1.0, -1.577e-08, 0.0, -1.0, 7.44e-09, 0.0, -1.0, 1.028e-09, 0.0, -1.0, 0.0, 0.0, 0.95, -0.3087, 0.04641, 0.999, 0.0, 0.04414, 0.95, -0.3087, 0.04641, 0.95, -0.3087, 0.04641, 0.999, 0.0, 0.04414, 0.999, 0.0, 0.04414, 0.0, -1.411e-07, 1.0, 0.0, -5.076e-08, 1.0, 0.0, 0.0, 1.0, 0.0, -5.076e-08, 1.0, 0.0, -1.411e-07, 1.0, 0.0, -0.1653, 0.9862, 0.0, -0.1653, 0.9862, 0.0, -1.411e-07, 1.0, 0.0, -0.1653, 0.9862, 3.986e-07, 0.1249, 0.9922, 0.0, 0.0, 1.0, 0.0, 0.1248, 0.9922, 0.0, 0.1249, 0.9922, 0.0, 0.0, 1.0, 0.0, 0.0, 1.0, 0.95, -0.3087, 0.0464, 0.999, -4.538e-07, 0.04413, 0.95, -0.3087, 0.04639, 0.95, -0.3087, 0.0464, 0.999, -3.533e-08, 0.04413, 0.999, -4.538e-07, 0.04413, -0.95, -0.3087, 0.04641, -0.999, 3.607e-08, 0.04412, -0.95, -0.3087, 0.04639, -0.95, -0.3087, 0.04641, -0.999, 6.832e-09, 0.04415, -0.999, 3.607e-08, 0.04412, 1.0, 2.11e-09, 0.0, 1.0, -3.309e-08, 0.0, 1.0, 0.0, 0.0, 1.0, -3.309e-08, 0.0, 1.0, 2.11e-09, 0.0, 1.0, 5.937e-08, 0.002685, 1.0, -3.309e-08, 0.0, 1.0, 5.937e-08, 0.002685, 1.0, -3.893e-08, 0.0, 1.0, -3.893e-08, 0.0, 1.0, 5.937e-08, 0.002685, 1.0, -2.12e-08, 0.0004794, 1.0, -2.12e-08, 0.0004794, 1.0, 5.937e-08, 0.002685, 1.0, -9.589e-10, 0.0, 1.0, -9.589e-10, 0.0, 1.0, 5.937e-08, 0.002685, 1.0, -1.515e-08, 0.0, 1.0, -1.678e-08, 0.0003356, 1.0, -9.589e-10, 0.0, 1.0, -1.515e-08, 0.0, 1.0, 5.937e-08, 0.002685, 1.0, 2.11e-09, 0.0, 1.0, -2.258e-08, -0.0004794, 1.0, -9.589e-10, 0.0, 1.0, -1.678e-08, 0.0003356, 1.0, 0.0, 0.0, 1.0, -2.258e-08, -0.0004794, 1.0, 2.11e-09, 0.0, 1.0, 4.907e-08, -0.001726, 1.0, 4.907e-08, -0.001726, 1.0, 2.11e-09, 0.0, 1.0, 0.0, 0.0, 1.0, -2.258e-08, -0.0004794, 1.0, 4.907e-08, -0.001726, 1.0, -2.794e-08, 0.004602, 1.0, -2.258e-08, -0.0004794, 1.0, -2.794e-08, 0.004602, 1.0, -1.345e-09, 0.0, 1.0, -1.345e-09, 0.0, 1.0, -2.794e-08, 0.004602, 1.0, -1.199e-08, 0.001198, 1.0, -1.345e-09, 0.0, 1.0, -1.199e-08, 0.001198, 1.0, -8.614e-08, -0.0004794, 1.0, -5.997e-09, 0.0, 1.0, -1.345e-09, 0.0, 1.0, -8.614e-08, -0.0004794, 1.0, 7.811e-08, -0.00187, 1.0, -1.345e-09, 0.0, 1.0, -5.997e-09, 0.0, 1.0, -4.143e-07, -0.0003356, 1.0, -1.345e-09, 0.0, 1.0, 7.811e-08, -0.00187, 1.0, -4.143e-07, -0.0003356, 1.0, -1.678e-08, 0.0003356, 1.0, -1.345e-09, 0.0, 1.0, -1.279e-08, 0.0, 1.0, -1.678e-08, 0.0003356, 1.0, -4.143e-07, -0.0003356, 1.0, 0.0, 0.0, 1.0, -1.678e-08, 0.0003356, 1.0, -1.279e-08, 0.0, 1.0, 0.0, 0.0, 1.0, 0.0, 0.0, 1.0, 0.0, 0.0, 0.95, -0.3087, 0.04641, 0.999, 0.0, 0.04415, 0.95, -0.3087, 0.04642, 0.95, -0.3087, 0.04641, 0.999, 1.626e-08, 0.04415, 0.999, 0.0, 0.04415, -0.95, -0.3087, 0.04641, -0.999, -3.406e-07, 0.04415, -0.95, -0.3087, 0.04641, -0.95, -0.3087, 0.04641, -0.999, 0.0, 0.04414, -0.999, -3.406e-07, 0.04415, -3.977e-07, 0.1249, -0.9922, 0.0, 0.0, -1.0, 0.0, 0.1248, -0.9922, 0.0, 0.1249, -0.9922, 0.0, 0.0, -1.0, 0.0, 0.0, -1.0, -0.1592, -0.05174, 0.9859, -0.09841, -0.1355, 0.9859, -0.1592, -0.05174, 0.9859, -0.1592, -0.05174, 0.9859, -0.09841, -0.1355, 0.9859, -0.09841, -0.1355, 0.9859, -0.09841, -0.1355, 0.9859, -1.897e-06, -0.1674, 0.9859, -0.09841, -0.1355, 0.9859, -0.09841, -0.1355, 0.9859, 8.785e-07, -0.1674, 0.9859, -1.897e-06, -0.1674, 0.9859, 8.785e-07, -0.1674, 0.9859, 0.09842, -0.1355, 0.9859, -1.897e-06, -0.1674, 0.9859, 8.785e-07, -0.1674, 0.9859, 0.09842, -0.1355, 0.9859, 0.09842, -0.1355, 0.9859, 0.09842, -0.1355, 0.9859, 0.1592, -0.05174, 0.9859, 0.09842, -0.1355, 0.9859, 0.09842, -0.1355, 0.9859, 0.1593, -0.05173, 0.9859, 0.1592, -0.05174, 0.9859, 0.1593, -0.05173, 0.9859, 0.1758, 0.0, 0.9844, 0.1592, -0.05174, 0.9859, 0.1592, -0.05175, 0.9859, 0.1758, 0.0, 0.9844, 0.1758, 0.0, 0.9844, -0.1592, -0.05174, 0.9859, -0.1758, 0.0, 0.9844, -0.1592, -0.05174, 0.9859, -0.1592, -0.05175, 0.9859, -0.1758, 0.0, 0.9844, -0.1758, 0.0, 0.9844, 5.61e-08, 1.392e-07, -1.0, 1.973e-07, 0.0, -1.0, 0.0, 0.0, -1.0, 1.973e-07, 0.0, -1.0, 5.61e-08, 1.392e-07, -1.0, 1.794e-07, 2.009e-07, -1.0, 1.794e-07, 2.009e-07, -1.0, 5.61e-08, 1.392e-07, -1.0, -1.794e-07, 1.181e-07, -1.0, -1.794e-07, 1.181e-07, -1.0, 5.61e-08, 1.392e-07, -1.0, -9.01e-08, 7.697e-08, -1.0, -1.794e-07, 1.181e-07, -1.0, -9.01e-08, 7.697e-08, -1.0, -2.977e-08, 0.0, -1.0, 4.505e-08, 7.697e-08, -1.0, -2.977e-08, 0.0, -1.0, -9.01e-08, 7.697e-08, -1.0, 4.505e-08, 7.697e-08, -1.0, -9.01e-08, 7.697e-08, -1.0, 0.0, 0.0, -1.0, 4.505e-08, 7.697e-08, -1.0, 8.971e-08, 1.181e-07, -1.0, -2.977e-08, 0.0, -1.0, -1.112e-07, 1.392e-07, -1.0, 8.971e-08, 1.181e-07, -1.0, 4.505e-08, 7.697e-08, -1.0, -1.112e-07, 1.392e-07, -1.0, -4.727e-08, 2.009e-07, -1.0, 8.971e-08, 1.181e-07, -1.0, -1.534e-07, 0.0, -1.0, -4.727e-08, 2.009e-07, -1.0, -1.112e-07, 1.392e-07, -1.0, -4.727e-08, 2.009e-07, -1.0, -1.534e-07, 0.0, -1.0, 0.0, 0.0, -1.0, 0.5871, 0.8082, 0.04641, 0.95, 0.3087, 0.04641, 0.95, 0.3087, 0.0464, 0.5871, 0.8082, 0.04641, 0.5871, 0.8081, 0.0464, 0.95, 0.3087, 0.04641, 0.5872, 0.8081, 0.0464, -3.191e-07, 0.9989, 0.04639, -1.057e-05, 0.9989, 0.04641, 0.5872, 0.8081, 0.0464, 0.5871, 0.8081, 0.0464, -3.191e-07, 0.9989, 0.04639, 0.5871, 0.8081, 0.0464, 0.95, 0.3087, 0.0464, 0.95, 0.3087, 0.0464, 0.5871, 0.8081, 0.0464, 0.5872, 0.8081, 0.0464, 0.95, 0.3087, 0.0464, -0.95, 0.3087, 0.0464, -0.5872, 0.8081, 0.0464, -0.5872, 0.8081, 0.04642, -0.95, 0.3087, 0.0464, -0.95, 0.3087, 0.04638, -0.5872, 0.8081, 0.0464, 0.5871, 0.8081, 0.0464, -1.018e-05, 0.9989, 0.04641, -9.963e-06, 0.9989, 0.04641, 0.5871, 0.8081, 0.0464, 0.5871, 0.8082, 0.04641, -1.018e-05, 0.9989, 0.04641, -1.057e-05, 0.9989, 0.04641, -0.5872, 0.8081, 0.04642, -0.5872, 0.8081, 0.0464, -1.057e-05, 0.9989, 0.04641, -3.191e-07, 0.9989, 0.04639, -0.5872, 0.8081, 0.04642, -9.963e-06, 0.9989, 0.04641, -0.5871, 0.8082, 0.0464, -0.5872, 0.8081, 0.04641, -9.963e-06, 0.9989, 0.04641, -1.018e-05, 0.9989, 0.04641, -0.5871, 0.8082, 0.0464, -0.95, 0.3087, 0.04642, -0.5872, 0.8081, 0.04641, -0.5871, 0.8082, 0.0464, -0.95, 0.3087, 0.04642, -0.95, 0.3087, 0.04641, -0.5872, 0.8081, 0.04641, -0.95, 0.3087, 0.0464, -0.999, -3.532e-08, 0.04412, -0.95, 0.3087, 0.04638, -0.95, 0.3087, 0.0464, -0.999, 0.0, 0.04413, -0.999, -3.532e-08, 0.04412, 0.95, 0.3087, 0.04641, 0.999, -1.655e-07, 0.04413, 0.95, 0.3087, 0.0464, 0.95, 0.3087, 0.04641, 0.999, -1.115e-07, 0.04415, 0.999, -1.655e-07, 0.04413, -0.95, 0.3087, 0.04642, -0.999, -3.466e-07, 0.04415, -0.95, 0.3087, 0.04641, -0.95, 0.3087, 0.04642, -0.999, 1.621e-07, 0.04415, -0.999, -3.466e-07, 0.04415, 0.95, 0.3087, 0.0464, 0.999, 0.0, 0.04414, 0.95, 0.3087, 0.0464, 0.95, 0.3087, 0.0464, 0.999, 3.607e-08, 0.04413, 0.999, 0.0, 0.04414, 0.5872, 0.8081, 0.0464, 0.95, 0.3087, 0.0464, 0.95, 0.3087, 0.0464, 0.5872, 0.8081, 0.0464, 0.5871, 0.8082, 0.04641, 0.95, 0.3087, 0.0464, 0.5871, 0.8082, 0.0464, 0.95, 0.3087, 0.0464, 0.95, 0.3087, 0.04641, 0.5871, 0.8082, 0.0464, 0.5871, 0.8081, 0.0464, 0.95, 0.3087, 0.0464, 1.368e-05, 0.9989, 0.04637, 0.5871, 0.8081, 0.0464, 0.5871, 0.8082, 0.0464, 1.368e-05, 0.9989, 0.04637, -3.191e-07, 0.9989, 0.04639, 0.5871, 0.8081, 0.0464, 0.0, 1.0, 0.0, 0.0, 0.9862, 0.1653, 0.0, 0.9862, 0.1653, 0.0, 1.0, 0.0, 0.0, 1.0, 0.0, 0.0, 0.9862, 0.1653, 0.0, 0.0, 1.0, 0.0, 0.0, 1.0, 0.0, 0.0, 1.0, -2.305e-07, -1.899e-07, 1.0, -2.498e-07, -1.934e-07, 1.0, 0.0, -1.483e-07, 1.0, -2.498e-07, -1.934e-07, 1.0, -2.305e-07, -1.899e-07, 1.0, -4.758e-07, -2.341e-07, 1.0, 0.0, 0.0, 1.0, 0.0, 0.0, 1.0, 0.0, 0.0, 1.0, 1.344e-07, -1.528e-07, 1.0, 1.44e-07, -1.899e-07, 1.0, -1.68e-07, -1.483e-07, 1.0, 1.44e-07, -1.899e-07, 1.0, 1.344e-07, -1.528e-07, 1.0, 2.407e-07, -1.184e-07, 1.0, 2.407e-07, -1.184e-07, 1.0, 1.344e-07, -1.528e-07, 1.0, 0.0, 0.0, 1.0, 0.0, -0.8688, 0.4952, 0.0, -0.495, 0.8689, 0.0, -0.8688, 0.4952, 0.0, -0.8688, 0.4952, 0.0, -0.495, 0.8689, 0.0, -0.495, 0.8689, 0.0, -0.495, -0.8689, 0.0, -0.8688, -0.4952, 0.0, -0.495, -0.8689, 0.0, -0.495, -0.8689, 0.0, -0.8688, -0.4952, 0.0, -0.8688, -0.4952, 0.0, -0.9922, -0.125, 0.0, -0.9922, 0.125, 0.0, -0.9922, -0.125, 0.0, -0.9922, -0.125, 0.0, -0.9922, 0.125, 0.0, -0.9922, 0.125, 0.0, 0.8479, 0.5302, 0.0, 0.5302, 0.8479, 0.0, 0.8479, 0.5302, 0.0, 0.8479, 0.5302, 0.0, 0.5302, 0.8478, 0.0, 0.5302, 0.8479, 0.0, 0.9862, 0.1653, 0.0, 0.8479, 0.5302, 0.0, 0.9862, 0.1653, 0.0, 0.9862, 0.1653, 0.0, 0.8479, 0.5302, 0.0, 0.8479, 0.5302, 0.0, 0.5302, 0.8478, 0.0, 0.1654, 0.9862, 0.0, 0.5302, 0.8479, 0.0, 0.5302, 0.8478, 0.0, 0.1654, 0.9862, 0.0, 0.1654, 0.9862, 0.0, -0.495, 0.8689, 0.0, -0.1249, 0.9922, 0.0, -0.495, 0.8689, 0.0, -0.495, 0.8689, -3.986e-07, -0.1249, 0.9922, 0.0, -0.1249, 0.9922, 0.0, -0.8688, -0.4952, 0.0, -0.9922, -0.125, 0.0, -0.8688, -0.4952, 0.0, -0.8688, -0.4952, 0.0, -0.9922, -0.125, 0.0, -0.9922, -0.125, 0.0, -0.9922, 0.125, 0.0, -0.8688, 0.4952, 0.0, -0.9922, 0.125, 0.0, -0.9922, 0.125, 0.0, -0.8688, 0.4952, 0.0, -0.8688, 0.4952, 0.0, -0.1249, -0.9922, 0.0, -0.495, -0.8689, 4.005e-07, -0.1248, -0.9922, 0.0, -0.1249, -0.9922, 0.0, -0.495, -0.8689, 0.0, -0.495, -0.8689, -0.95, 0.3087, 0.04638, -0.5871, 0.8082, 0.0464, -0.5872, 0.8081, 0.0464, -0.95, 0.3087, 0.04638, -0.95, 0.3087, 0.04642, -0.5871, 0.8082, 0.0464, -0.95, 0.3087, 0.04642, -0.5872, 0.8081, 0.04642, -0.5871, 0.8082, 0.04639, -0.95, 0.3087, 0.04642, -0.95, 0.3087, 0.0464, -0.5872, 0.8081, 0.04642, 0.5871, 0.8082, 0.04641, -1.057e-05, 0.9989, 0.04641, -1.018e-05, 0.9989, 0.04641, 0.5871, 0.8082, 0.04641, 0.5872, 0.8081, 0.0464, -1.057e-05, 0.9989, 0.04641, -1.018e-05, 0.9989, 0.04641, -0.5872, 0.8081, 0.0464, -0.5871, 0.8082, 0.0464, -1.018e-05, 0.9989, 0.04641, -1.057e-05, 0.9989, 0.04641, -0.5872, 0.8081, 0.0464, -0.5872, 0.8081, 0.04641, -8.667e-05, 0.9989, 0.04646, -9.963e-06, 0.9989, 0.04641, -8.667e-05, 0.9989, 0.04646, -0.5872, 0.8081, 0.04641, -0.3088, 0.9501, 0.04423, -0.3088, 0.9501, 0.04423, -0.5872, 0.8081, 0.04641, -0.5871, 0.8082, 0.04637, -0.5871, 0.8082, 0.04639, -3.191e-07, 0.9989, 0.04639, 1.368e-05, 0.9989, 0.04637, -0.5871, 0.8082, 0.04639, -0.5872, 0.8081, 0.04642, -3.191e-07, 0.9989, 0.04639, -0.95, 0.3087, 0.04641, -0.5871, 0.8082, 0.04637, -0.5872, 0.8081, 0.04641, -0.95, 0.3087, 0.04641, -0.95, 0.3087, 0.04639, -0.5871, 0.8082, 0.04637, 0.0, -0.9511, -0.3088, 0.0, 0.0004693, -1.0, 0.0, -0.9511, -0.3089, 0.0, -0.9511, -0.3088, 0.0, -2.727e-05, -1.0, 0.0, 0.0004693, -1.0, 0.0, -2.727e-05, -1.0, 0.0, 0.9511, -0.3089, 0.0, 0.0004693, -1.0, 0.0, -2.727e-05, -1.0, 0.0, 0.9511, -0.3089, 0.0, 0.9511, -0.3089, 0.0, 0.9511, -0.3089, 0.0, 0.5878, 0.809, 0.0, 0.9511, -0.3089, 0.0, 0.9511, -0.3089, 0.0, 0.5878, 0.809, 0.0, 0.5878, 0.809, 0.0, 0.5878, 0.809, 0.0, -0.5878, 0.809, 0.0, 0.5878, 0.809, 0.0, 0.5878, 0.809, 0.0, -0.5874, 0.8093, 0.0, -0.5878, 0.809, 0.0, -0.5874, 0.8093, 0.0, -0.9511, -0.3089, 0.0, -0.5878, 0.809, 0.0, -0.5874, 0.8093, 0.0, -0.9511, -0.3088, 0.0, -0.9511, -0.3089, -9.963e-06, 0.9989, 0.04641, 0.5871, 0.8082, 0.04638, 0.5871, 0.8081, 0.0464, 0.5871, 0.8082, 0.04638, -9.963e-06, 0.9989, 0.04641, 0.3087, 0.9501, 0.04415, 0.3087, 0.9501, 0.04415, -9.963e-06, 0.9989, 0.04641, -8.667e-05, 0.9989, 0.04646, 0.95, 0.3087, 0.0464, 0.5871, 0.8081, 0.0464, 0.5871, 0.8082, 0.04638, 0.95, 0.3087, 0.0464, 0.95, 0.3087, 0.04641, 0.5871, 0.8081, 0.0464, 0.95, 0.3087, 0.0464, 0.999, 0.0, 0.04414, 0.95, 0.3087, 0.04641, 0.95, 0.3087, 0.0464, 0.999, 0.0, 0.04414, 0.999, 0.0, 0.04414, 1.0, 0.0, 0.0, 1.0, 0.0, 0.0, 1.0, 0.0, 0.0, 1.0, 0.0, 0.0, 1.0, 7.166e-09, 0.0, 1.0, 0.0, 0.0, 1.0, 0.0, 0.0, 1.0, 7.166e-09, 0.0, 1.0, 0.0, 0.0, 1.0, 3.177e-08, 0.0, 1.0, 7.166e-09, 0.0, 1.0, 0.0, 0.0, 1.0, 3.015e-09, 0.0, 1.0, 7.166e-09, 0.0, 1.0, 3.177e-08, 0.0, 1.0, 3.015e-09, 0.0, 1.0, 3.177e-08, 0.0, 1.0, 4.838e-08, 0.0004794, 1.0, 5.603e-09, 0.0, 1.0, 3.015e-09, 0.0, 1.0, 4.838e-08, 0.0004794, 1.0, -1.7e-08, 0.002205, 1.0, 3.015e-09, 0.0, 1.0, 5.603e-09, 0.0, 1.0, -4.111e-09, 0.0003356, 1.0, 3.015e-09, 0.0, 1.0, -1.7e-08, 0.002205, 1.0, 1.24e-08, 0.0004794, 1.0, 7.166e-09, 0.0, 1.0, 3.015e-09, 0.0, 1.0, -4.111e-09, 0.0003356, 1.0, 0.0, 0.0, 1.0, 3.015e-09, 0.0, 1.0, 1.24e-08, 0.0004794, 1.0, -4.247e-08, 0.0, 1.0, 7.166e-09, 0.0, 1.0, -4.247e-08, 0.0, 1.0, 1.24e-08, 0.0004794, 1.0, 0.0, 0.0, 1.0, 2.719e-09, 0.0, 1.0, -4.247e-08, 0.0, 1.0, 0.0, 0.0, 1.0, 2.719e-09, 0.0, 1.0, -9.51e-09, 0.0003356, 1.0, -4.247e-08, 0.0, 1.0, 0.0, 0.0, 1.0, 0.0, 0.0, 1.0, -4.111e-09, 0.0003356, 1.0, 2.719e-09, 0.0, 1.0, 0.0, 0.0, 1.0, -9.51e-09, 0.0003356, 1.0, -1.618e-09, 0.0003356, 1.0, 0.0, 0.0, 1.0, 0.0, 0.0, 1.0, -1.618e-09, 0.0003356, 1.0, 2.719e-09, 0.0, 1.0, 0.0, 0.0, 1.0, 0.0, 0.0, 1.0, 0.0, 0.0, 1.0, 0.0, 0.0, 1.0, 1.028e-09, 0.0, 1.0, 2.719e-09, 0.0, 1.0, -1.618e-09, 0.0003356, 1.0, 1.028e-09, 0.0, 1.0, 0.0, 0.0, 1.0, 2.719e-09, 0.0, 1.0, 0.0, 0.0, 1.0, 1.028e-09, 0.0, 1.0, 0.0, 0.0, -0.95, 0.3087, 0.04642, -0.999, 0.0, 0.04413, -0.95, 0.3087, 0.0464, -0.95, 0.3087, 0.04642, -0.999, 0.0, 0.04415, -0.999, 0.0, 0.04413, 0.0, -6.07e-08, 1.0, 0.0, 0.1654, 0.9862, 0.0, 0.1654, 0.9862, 0.0, 0.1654, 0.9862, 0.0, -6.07e-08, 1.0, 0.0, -1.742e-07, 1.0, 0.0, -1.742e-07, 1.0, 0.0, -6.07e-08, 1.0, 0.0, 0.0, 1.0, -3.986e-07, -0.1249, 0.9922, 0.0, 0.0, 1.0, 0.0, -0.1249, 0.9922, 0.0, -0.1249, 0.9922, 0.0, 0.0, 1.0, 0.0, 0.0, 1.0, -0.95, 0.3087, 0.04638, -0.999, 1.621e-07, 0.04415, -0.95, 0.3087, 0.04642, -0.95, 0.3087, 0.04638, -0.999, -3.532e-08, 0.04412, -0.999, 1.621e-07, 0.04415, 0.95, 0.3087, 0.0464, 0.999, 3.607e-08, 0.04413, 0.95, 0.3087, 0.0464, 0.95, 0.3087, 0.0464, 0.999, -1.655e-07, 0.04413, 0.999, 3.607e-08, 0.04413, -1.0, -9.061e-10, 0.0, -1.0, -1.028e-07, 0.0003356, -1.0, -7.243e-09, 0.0, -1.0, -1.028e-07, 0.0003356, -1.0, -9.061e-10, 0.0, -1.0, 1.127e-07, -0.002541, -1.0, -1.028e-07, 0.0003356, -1.0, 1.127e-07, -0.002541, -1.0, -1.179e-08, 0.0004794, -1.0, -1.179e-08, 0.0004794, -1.0, 1.127e-07, -0.002541, -1.0, 9.342e-09, -0.0003356, -1.0, 9.342e-09, -0.0003356, -1.0, 1.127e-07, -0.002541, -1.0, 1.918e-09, 0.0, -1.0, 1.918e-09, 0.0, -1.0, 1.127e-07, -0.002541, -1.0, 5.457e-09, 0.0004794, -1.0, 2.615e-09, 0.0, -1.0, 1.918e-09, 0.0, -1.0, 5.457e-09, 0.0004794, -1.0, 1.127e-07, -0.002541, -1.0, -9.061e-10, 0.0, -1.0, -5.599e-08, 0.002541, -1.0, 1.918e-09, 0.0, -1.0, 2.615e-09, 0.0, -1.0, -1.983e-08, -0.0003356, -1.0, -5.599e-08, 0.002541, -1.0, -9.061e-10, 0.0, -1.0, 3.398e-08, -0.0003356, -1.0, 3.398e-08, -0.0003356, -1.0, -9.061e-10, 0.0, -1.0, 0.0, 0.0, -1.0, -5.599e-08, 0.002541, -1.0, 3.398e-08, -0.0003356, -0.9998, 1.587e-06, -0.022, -1.0, -5.599e-08, 0.002541, -0.9998, 1.587e-06, -0.022, -1.0, 6.844e-09, 0.0, -1.0, 6.844e-09, 0.0, -0.9998, 1.587e-06, -0.022, -1.0, -7.119e-08, -0.001198, -1.0, 6.844e-09, 0.0, -1.0, -7.119e-08, -0.001198, -1.0, 1.279e-08, 0.0, -1.0, -5.997e-09, 0.0, -1.0, 6.844e-09, 0.0, -1.0, 1.279e-08, 0.0, -1.0, -5.355e-09, 0.001918, -1.0, 6.844e-09, 0.0, -1.0, -5.997e-09, 0.0, -1.0, 1.444e-08, 0.0003356, -1.0, 6.844e-09, 0.0, -1.0, -5.355e-09, 0.001918, -1.0, 1.444e-08, 0.0003356, -1.0, 2.615e-09, 0.0, -1.0, 6.844e-09, 0.0, -1.0, -5.608e-08, -0.00187, -1.0, 2.615e-09, 0.0, -1.0, 1.444e-08, 0.0003356, -1.0, -1.983e-08, -0.0003356, -1.0, 2.615e-09, 0.0, -1.0, -5.608e-08, -0.00187, -1.0, 0.0, 0.0, -1.0, 0.0, 0.0, -1.0, 0.0, 0.0, -0.95, 0.3087, 0.04641, -0.999, 0.0, 0.04414, -0.95, 0.3087, 0.04639, -0.95, 0.3087, 0.04641, -0.999, -3.466e-07, 0.04415, -0.999, -3.679e-07, 0.04414, 0.95, 0.3087, 0.0464, 0.999, -1.115e-07, 0.04415, 0.95, 0.3087, 0.04641, 0.95, 0.3087, 0.0464, 0.999, 0.0, 0.04415, 0.999, -1.115e-07, 0.04415, 4.005e-07, -0.1248, -0.9922, 0.0, 0.0, -1.0, 0.0, -0.1249, -0.9922, 0.0, -0.1249, -0.9922, 0.0, 0.0, -1.0, 0.0, 0.0, -1.0, 0.1592, 0.05174, 0.9859, 0.09841, 0.1355, 0.9859, 0.1592, 0.05174, 0.9859, 0.1592, 0.05174, 0.9859, 0.09841, 0.1355, 0.9859, 0.09841, 0.1355, 0.9859, 0.09841, 0.1355, 0.9859, 1.49e-06, 0.1674, 0.9859, 0.09841, 0.1355, 0.9859, 0.09841, 0.1355, 0.9859, -1.071e-06, 0.1674, 0.9859, 1.49e-06, 0.1674, 0.9859, -1.071e-06, 0.1674, 0.9859, -0.09841, 0.1355, 0.9859, 1.49e-06, 0.1674, 0.9859, -1.071e-06, 0.1674, 0.9859, -0.09842, 0.1355, 0.9859, -0.09841, 0.1355, 0.9859, -0.09842, 0.1355, 0.9859, -0.1592, 0.05174, 0.9859, -0.09841, 0.1355, 0.9859, -0.09842, 0.1355, 0.9859, -0.1592, 0.05173, 0.9859, -0.1592, 0.05174, 0.9859, -0.1592, 0.05173, 0.9859, -0.1758, 0.0, 0.9844, -0.1592, 0.05174, 0.9859, -0.1592, 0.05175, 0.9859, -0.1758, 0.0, 0.9844, -0.1758, 0.0, 0.9844, 0.1592, 0.05174, 0.9859, 0.1758, 0.0, 0.9844, 0.1592, 0.05174, 0.9859, 0.1592, 0.05175, 0.9859, 0.1758, 0.0, 0.9844, 0.1758, 0.0, 0.9844, 0.0, 7.697e-08, -1.0, 1.112e-07, 7.697e-08, -1.0, 0.0, 0.0, -1.0, 1.112e-07, 7.697e-08, -1.0, 0.0, 7.697e-08, -1.0, 0.0, 0.0, -1.0, 7.429e-08, 1.181e-07, -1.0, 1.112e-07, 7.697e-08, -1.0, 0.0, 0.0, -1.0, 0.0, 0.0, -1.0, 0.0, 7.697e-08, -1.0, -2.977e-08, 1.181e-07, -1.0, 1.112e-07, 7.697e-08, -1.0, 7.429e-08, 1.181e-07, -1.0, 5.535e-08, 1.392e-07, -1.0, -2.977e-08, 1.181e-07, -1.0, 0.0, 7.697e-08, -1.0, -4.505e-08, 1.392e-07, -1.0, 5.535e-08, 1.392e-07, -1.0, 7.429e-08, 1.181e-07, -1.0, 0.0, 2.82e-07, -1.0, 5.535e-08, 1.392e-07, -1.0, 0.0, 2.82e-07, -1.0, 0.0, 0.0, -1.0, 0.0, 0.0, -1.0, 0.0, 0.0, -1.0, 0.0, 0.0, -1.0, -2.977e-08, 1.181e-07, -1.0, -4.505e-08, 1.392e-07, -1.0, -8.97e-08, 2.009e-07, -1.0, -8.97e-08, 2.009e-07, -1.0, -4.505e-08, 1.392e-07, -1.0, 0.0, 0.0, -1.0, -8.97e-08, 2.009e-07, -1.0, 0.0, 0.0, -1.0, 0.0, 0.0, -1.0])] * 3)])

# ---- objects
ob_dangercone = bpy.data.objects.new('DangerCone', me_dangercone)

# ---- transforms, parenting, visibility, modifiers, constraints
ob_dangercone.location = (0.0, 0.0, 0.0)
ob_dangercone.color = (0.8, 0.8, 0.8, 1.0)
ob_dangercone.lineart.crease_threshold = 0.0

# ---- collection membership
col_collection.objects.link(ob_dangercone)

# ---- scene / render settings (as saved in the file)
scene.frame_start = 1; scene.frame_end = 250; scene.frame_set(1)
scene.render.engine = 'BLENDER_EEVEE_NEXT'
scene.render.resolution_x = 3840
scene.render.resolution_y = 2160
scene.render.fps = 25
scene.render.use_motion_blur = True
scene.cycles.use_denoising = False
scene.cycles.samples = 128
scene.cycles.sampling_pattern = 'TABULATED_SOBOL'
scene.cycles.use_adaptive_sampling = False
scene.cycles.use_light_tree = False
scene.eevee.use_gtao = True
scene.eevee.use_raytracing = True
scene.view_settings.view_transform = 'Filmic'
bpy.context.view_layer.update()

# ---- added for rendering (the .blend has no active camera and no usable light): camera, sun
cam_auto = bpy.data.cameras.new('AutoCamera')
cam_auto.lens = 50.0
cam_auto.sensor_width = 36.0
cam_auto.clip_end = 1000.0
ob_auto_camera = bpy.data.objects.new('AutoCamera', cam_auto)
scene.collection.objects.link(ob_auto_camera)
ob_auto_camera.location = (1.26919, -1.52307, 0.902609)
ob_auto_camera.rotation_euler = (1.09748, -7.21219e-08, 0.694738)
scene.camera = ob_auto_camera
light_auto_sun = bpy.data.lights.new('AutoSun', 'SUN')
light_auto_sun.energy = 3.0
light_auto_sun.angle = 0.0523599
ob_auto_sun = bpy.data.objects.new('AutoSun', light_auto_sun)
scene.collection.objects.link(ob_auto_sun)
ob_auto_sun.rotation_euler = (0.872665, 0.174533, 0.523599)
bpy.context.view_layer.update()
